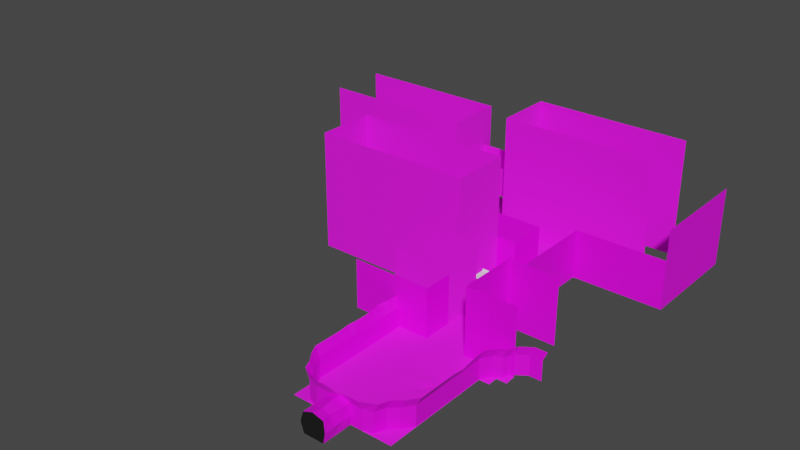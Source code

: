 # Source: ExampleLevel.blend  (saved by Blender 2.82.7; exported with 4.5.12 LTS)
import bpy
from mathutils import Matrix  # noqa: F401  (used for matrix-valued properties, if any)

bpy.ops.wm.read_factory_settings(use_empty=True)
scene = bpy.context.scene
scene.name = 'Scene'

# ---- collections
col_collection = bpy.data.collections.new('Collection'); scene.collection.children.link(col_collection)

# ---- images (referenced by path relative to the original .blend; pixels are not part of the script)
import os
ASSET_DIR = os.environ.get("B2B_ASSET_DIR", "")  # directory of the original .blend (textures are referenced by path, not embedded)
HERE = os.path.dirname(os.path.abspath(__file__))  # packed textures are extracted next to this script under _unpacked/

def load_image(name, relpath, width, height, colorspace="sRGB"):
    """Load a texture the original file referenced (path relative to the .blend, or extracted next to this script)."""
    p = next((c for c in (os.path.join(HERE, relpath), os.path.join(ASSET_DIR, relpath)) if relpath and os.path.exists(c)), "")
    if p:
        img = bpy.data.images.load(p, check_existing=True)
        img.name = name
    else:  # same state as the original file: an image datablock whose file is absent (Cycles renders it pink)
        img = bpy.data.images.new(name, width, height)
        img.source = "FILE"
        img.filepath = "//" + (relpath or name)
    img.colorspace_settings.name = colorspace
    return img
img_texture_road_jpg = load_image('texture_road.jpg', 'Textures/texture_road.jpg', 1024, 1024, 'sRGB')
img_texture_grass_jpg = load_image('texture_grass.jpg', 'Textures/texture_grass.jpg', 1024, 1024, 'sRGB')
img_texture_apartment02_jpg = load_image('texture_apartment02.jpg', 'Textures/texture_apartment02.jpg', 1024, 1024, 'sRGB')
img_texture_apartment01_jpg = load_image('texture_apartment01.jpg', 'Textures/texture_apartment01.jpg', 1024, 1024, 'sRGB')
img_texture_cliff_jpg = load_image('texture_cliff.jpg', 'Textures/texture_cliff.jpg', 1024, 1024, 'sRGB')
img_texture_fence_jpg = load_image('texture_fence.jpg', 'Textures/texture_fence.jpg', 1024, 1024, 'sRGB')
img_texture_apartment03_jpg = load_image('texture_apartment03.jpg', 'Textures/texture_apartment03.jpg', 1024, 1024, 'sRGB')
img_texture_plaster_wall_jpg = load_image('texture_plaster_wall.jpg', 'Textures/texture_plaster_wall.jpg', 1024, 1024, 'sRGB')
img_texture_concrete_stairs_jpg = load_image('texture_concrete_stairs.jpg', 'Textures/texture_concrete_stairs.jpg', 1024, 1024, 'sRGB')

# ---- materials (node trees are filled in below, after node groups)
mat_road = bpy.data.materials.new('Road')
mat_road.use_transparent_shadow = False
mat_grass = bpy.data.materials.new('grass')
mat_grass.use_transparent_shadow = False
mat_apartment_02 = bpy.data.materials.new('apartment_02')
mat_apartment_02.use_transparent_shadow = False
mat_apartment_01 = bpy.data.materials.new('apartment_01')
mat_apartment_01.use_transparent_shadow = False
mat_cliff = bpy.data.materials.new('cliff')
mat_cliff.use_transparent_shadow = False
mat_black = bpy.data.materials.new('black')
mat_black.use_transparent_shadow = False
mat_fence = bpy.data.materials.new('fence')
mat_fence.use_transparent_shadow = False
mat_apartment_03 = bpy.data.materials.new('apartment_03')
mat_apartment_03.use_transparent_shadow = False
mat_plaster_wall = bpy.data.materials.new('plaster_wall')
mat_plaster_wall.use_transparent_shadow = False
mat_stairs = bpy.data.materials.new('stairs')
mat_stairs.use_transparent_shadow = False

# ---- material node trees
mat_road.use_nodes = True; mat_road.node_tree.nodes.clear()
_N = mat_road.node_tree.nodes; _L = mat_road.node_tree.links
n0 = _N.new('ShaderNodeOutputMaterial'); n0.name = 'Material Output'; n0.location = (300, 300)
n1 = _N.new('ShaderNodeBsdfPrincipled'); n1.name = 'Principled BSDF'; n1.location = (10, 300)
n1.distribution = 'GGX'
n1.subsurface_method = 'BURLEY'
n1.inputs[2].default_value = 1.0
n1.inputs[3].default_value = 1.45
n1.inputs[27].default_value = (0.0, 0.0, 0.0, 1.0)
n1.inputs[28].default_value = 1.0
n2 = _N.new('ShaderNodeTexImage'); n2.name = 'Image Texture'; n2.location = (-280, 280)
n2.image = img_texture_road_jpg
n2.interpolation = 'Closest'
_L.new(n1.outputs[0], n0.inputs[0])
_L.new(n2.outputs[0], n1.inputs[0])
n0.is_active_output = True
mat_grass.use_nodes = True; mat_grass.node_tree.nodes.clear()
_N = mat_grass.node_tree.nodes; _L = mat_grass.node_tree.links
n0 = _N.new('ShaderNodeOutputMaterial'); n0.name = 'Material Output'; n0.location = (300, 300)
n1 = _N.new('ShaderNodeBsdfPrincipled'); n1.name = 'Principled BSDF'; n1.location = (10, 300)
n1.distribution = 'GGX'
n1.subsurface_method = 'BURLEY'
n1.inputs[2].default_value = 1.0
n1.inputs[3].default_value = 1.45
n1.inputs[27].default_value = (0.0, 0.0, 0.0, 1.0)
n1.inputs[28].default_value = 1.0
n2 = _N.new('ShaderNodeTexImage'); n2.name = 'Image Texture'; n2.location = (-280, 280)
n2.image = img_texture_grass_jpg
n2.interpolation = 'Closest'
_L.new(n1.outputs[0], n0.inputs[0])
_L.new(n2.outputs[0], n1.inputs[0])
n0.is_active_output = True
mat_apartment_02.use_nodes = True; mat_apartment_02.node_tree.nodes.clear()
_N = mat_apartment_02.node_tree.nodes; _L = mat_apartment_02.node_tree.links
n0 = _N.new('ShaderNodeOutputMaterial'); n0.name = 'Material Output'; n0.location = (300, 300)
n1 = _N.new('ShaderNodeBsdfPrincipled'); n1.name = 'Principled BSDF'; n1.location = (10, 300)
n1.distribution = 'GGX'
n1.subsurface_method = 'BURLEY'
n1.inputs[3].default_value = 1.45
n1.inputs[27].default_value = (0.0, 0.0, 0.0, 1.0)
n1.inputs[28].default_value = 1.0
n2 = _N.new('ShaderNodeTexImage'); n2.name = 'Image Texture'; n2.location = (-280, 280)
n2.image = img_texture_apartment02_jpg
n2.interpolation = 'Closest'
_L.new(n1.outputs[0], n0.inputs[0])
_L.new(n2.outputs[0], n1.inputs[0])
n0.is_active_output = True
mat_apartment_01.use_nodes = True; mat_apartment_01.node_tree.nodes.clear()
_N = mat_apartment_01.node_tree.nodes; _L = mat_apartment_01.node_tree.links
n0 = _N.new('ShaderNodeOutputMaterial'); n0.name = 'Material Output'; n0.location = (300, 300)
n1 = _N.new('ShaderNodeBsdfPrincipled'); n1.name = 'Principled BSDF'; n1.location = (10, 300)
n1.distribution = 'GGX'
n1.subsurface_method = 'BURLEY'
n1.inputs[3].default_value = 1.45
n1.inputs[27].default_value = (0.0, 0.0, 0.0, 1.0)
n1.inputs[28].default_value = 1.0
n2 = _N.new('ShaderNodeTexImage'); n2.name = 'Image Texture'; n2.location = (-280, 280)
n2.image = img_texture_apartment01_jpg
n2.interpolation = 'Closest'
_L.new(n1.outputs[0], n0.inputs[0])
_L.new(n2.outputs[0], n1.inputs[0])
n0.is_active_output = True
mat_cliff.use_nodes = True; mat_cliff.node_tree.nodes.clear()
_N = mat_cliff.node_tree.nodes; _L = mat_cliff.node_tree.links
n0 = _N.new('ShaderNodeOutputMaterial'); n0.name = 'Material Output'; n0.location = (300, 300)
n1 = _N.new('ShaderNodeBsdfPrincipled'); n1.name = 'Principled BSDF'; n1.location = (10, 300)
n1.distribution = 'GGX'
n1.subsurface_method = 'BURLEY'
n1.inputs[3].default_value = 1.45
n1.inputs[27].default_value = (0.0, 0.0, 0.0, 1.0)
n1.inputs[28].default_value = 1.0
n2 = _N.new('ShaderNodeTexImage'); n2.name = 'Image Texture'; n2.location = (-280, 280)
n2.image = img_texture_cliff_jpg
n2.interpolation = 'Closest'
_L.new(n1.outputs[0], n0.inputs[0])
_L.new(n2.outputs[0], n1.inputs[0])
n0.is_active_output = True
mat_black.use_nodes = True; mat_black.node_tree.nodes.clear()
_N = mat_black.node_tree.nodes; _L = mat_black.node_tree.links
n0 = _N.new('ShaderNodeOutputMaterial'); n0.name = 'Material Output'; n0.location = (300, 300)
n1 = _N.new('ShaderNodeBsdfPrincipled'); n1.name = 'Principled BSDF'; n1.location = (10, 300)
n1.distribution = 'GGX'
n1.subsurface_method = 'BURLEY'
n1.inputs[0].default_value = (0.0, 0.0, 0.0, 1.0)
n1.inputs[2].default_value = 1.0
n1.inputs[3].default_value = 1.45
n1.inputs[27].default_value = (0.0, 0.0, 0.0, 1.0)
n1.inputs[28].default_value = 1.0
_L.new(n1.outputs[0], n0.inputs[0])
n0.is_active_output = True
mat_fence.use_nodes = True; mat_fence.node_tree.nodes.clear()
_N = mat_fence.node_tree.nodes; _L = mat_fence.node_tree.links
n0 = _N.new('ShaderNodeOutputMaterial'); n0.name = 'Material Output'; n0.location = (300, 300)
n1 = _N.new('ShaderNodeBsdfPrincipled'); n1.name = 'Principled BSDF'; n1.location = (10, 300)
n1.distribution = 'GGX'
n1.subsurface_method = 'BURLEY'
n1.inputs[2].default_value = 0.0
n1.inputs[3].default_value = 1.45
n1.inputs[27].default_value = (0.0, 0.0, 0.0, 1.0)
n1.inputs[28].default_value = 1.0
n2 = _N.new('ShaderNodeTexImage'); n2.name = 'Image Texture'; n2.location = (-280, 280)
n2.image = img_texture_fence_jpg
n2.interpolation = 'Closest'
_L.new(n1.outputs[0], n0.inputs[0])
_L.new(n2.outputs[0], n1.inputs[0])
n0.is_active_output = True
mat_apartment_03.use_nodes = True; mat_apartment_03.node_tree.nodes.clear()
_N = mat_apartment_03.node_tree.nodes; _L = mat_apartment_03.node_tree.links
n0 = _N.new('ShaderNodeOutputMaterial'); n0.name = 'Material Output'; n0.location = (300, 300)
n1 = _N.new('ShaderNodeBsdfPrincipled'); n1.name = 'Principled BSDF'; n1.location = (10, 300)
n1.distribution = 'GGX'
n1.subsurface_method = 'BURLEY'
n1.inputs[2].default_value = 1.0
n1.inputs[3].default_value = 1.45
n1.inputs[27].default_value = (0.0, 0.0, 0.0, 1.0)
n1.inputs[28].default_value = 1.0
n2 = _N.new('ShaderNodeTexImage'); n2.name = 'Image Texture'; n2.location = (-280, 280)
n2.image = img_texture_apartment03_jpg
n2.interpolation = 'Closest'
_L.new(n1.outputs[0], n0.inputs[0])
_L.new(n2.outputs[0], n1.inputs[0])
n0.is_active_output = True
mat_plaster_wall.use_nodes = True; mat_plaster_wall.node_tree.nodes.clear()
_N = mat_plaster_wall.node_tree.nodes; _L = mat_plaster_wall.node_tree.links
n0 = _N.new('ShaderNodeOutputMaterial'); n0.name = 'Material Output'; n0.location = (300, 300)
n1 = _N.new('ShaderNodeBsdfPrincipled'); n1.name = 'Principled BSDF'; n1.location = (10, 300)
n1.distribution = 'GGX'
n1.subsurface_method = 'BURLEY'
n1.inputs[3].default_value = 1.45
n1.inputs[27].default_value = (0.0, 0.0, 0.0, 1.0)
n1.inputs[28].default_value = 1.0
n2 = _N.new('ShaderNodeTexImage'); n2.name = 'Image Texture'; n2.location = (-280, 280)
n2.image = img_texture_plaster_wall_jpg
n2.interpolation = 'Closest'
_L.new(n1.outputs[0], n0.inputs[0])
_L.new(n2.outputs[0], n1.inputs[0])
n0.is_active_output = True
mat_stairs.use_nodes = True; mat_stairs.node_tree.nodes.clear()
_N = mat_stairs.node_tree.nodes; _L = mat_stairs.node_tree.links
n0 = _N.new('ShaderNodeOutputMaterial'); n0.name = 'Material Output'; n0.location = (300, 300)
n1 = _N.new('ShaderNodeBsdfPrincipled'); n1.name = 'Principled BSDF'; n1.location = (10, 300)
n1.distribution = 'GGX'
n1.subsurface_method = 'BURLEY'
n1.inputs[3].default_value = 1.45
n1.inputs[27].default_value = (0.0, 0.0, 0.0, 1.0)
n1.inputs[28].default_value = 1.0
n2 = _N.new('ShaderNodeTexImage'); n2.name = 'Image Texture'; n2.location = (-280, 280)
n2.image = img_texture_concrete_stairs_jpg
n2.interpolation = 'Closest'
_L.new(n1.outputs[0], n0.inputs[0])
_L.new(n2.outputs[0], n1.inputs[0])
n0.is_active_output = True

# ---- world
world_world = bpy.data.worlds.new('World'); scene.world = world_world
world_world.use_nodes = True; world_world.node_tree.nodes.clear()
_N = world_world.node_tree.nodes; _L = world_world.node_tree.links
n0 = _N.new('ShaderNodeOutputWorld'); n0.name = 'World Output'; n0.location = (300, 300)
n1 = _N.new('ShaderNodeBackground'); n1.name = 'Background'; n1.location = (10, 300)
n1.inputs[0].default_value = (0.05088, 0.05088, 0.05088, 1.0)
_L.new(n1.outputs[0], n0.inputs[0])
n0.is_active_output = True
world_world.color = (0.05088, 0.05088, 0.05088)
world_world.use_sun_shadow = False
world_world.sun_shadow_jitter_overblur = 0.0

# ---- meshes
me_cube_001 = bpy.data.meshes.new('Cube.001')
me_cube_001.from_pydata([(-9.0, -1.0, 1.0), (-9.0, 9.0, 1.0), (1.0, -1.0, 1.0), (1.0, 9.0, 1.0), (11.0, -1.0, 1.0), (11.0, 9.0, 1.0), (-9.0, -11.0, 1.0), (1.0, -11.0, 1.0), (11.0, -11.0, 1.0), (-9.0, -21.0, 1.0), (1.0, -21.0, 1.0), (21.0, -161.0, 1.5), (11.0, -21.0, 1.0), (-19.0, -161.0, 1.5), (-9.0, -31.0, 1.0), (-9.0, -161.0, 1.5), (1.0, -31.0, 1.0), (11.0, -161.0, 1.5), (11.0, -31.0, 1.0), (11.0, -161.0, 1.0), (11.0, 19.0, 1.5), (1.0, -161.0, 1.0), (-9.0, 19.0, 1.5), (-9.0, -161.0, 1.0), (11.0, 19.0, 1.0), (21.0, 19.0, 1.5), (1.0, 19.0, 1.0), (-19.0, 19.0, 1.5), (-9.0, 19.0, 1.0), (-9.0, -21.0, 1.5), (-19.0, -21.0, 1.5), (-9.0, -1.0, 1.5), (-9.0, 9.0, 1.5), (11.0, 9.0, 1.5), (11.0, -1.0, 1.5), (11.0, -11.0, 1.5), (21.0, -11.0, 1.5), (-9.0, -11.0, 1.5), (11.0, -21.0, 1.5), (11.0, -31.0, 1.5), (-9.0, -31.0, 1.5), (-19.0, -1.0, 1.5), (-19.0, 9.0, 1.5), (-19.0, -11.0, 1.5), (-19.0, -31.0, 1.5), (21.0, 9.0, 1.5), (21.0, -1.0, 1.5), (21.0, -21.0, 1.5), (21.0, -31.0, 1.5), (-9.0, -41.0, 1.0), (-9.0, -51.0, 1.0), (-9.0, -61.0, 1.0), (-9.0, -71.0, 1.0), (-9.0, -81.0, 1.0), (-9.0, -91.0, 1.0), (-9.0, -101.0, 1.0), (-9.0, -111.0, 1.0), (-9.0, -121.0, 1.0), (-9.0, -131.0, 1.0), (-9.0, -141.0, 1.0), (-9.0, -151.0, 1.0), (1.0, -41.0, 1.0), (1.0, -51.0, 1.0), (1.0, -61.0, 1.0), (1.0, -71.0, 1.0), (1.0, -81.0, 1.0), (1.0, -91.0, 1.0), (1.0, -101.0, 1.0), (1.0, -111.0, 1.0), (1.0, -121.0, 1.0), (1.0, -131.0, 1.0), (1.0, -141.0, 1.0), (1.0, -151.0, 1.0), (11.0, -41.0, 1.0), (11.0, -51.0, 1.0), (11.0, -61.0, 1.0), (11.0, -71.0, 1.0), (11.0, -81.0, 1.0), (11.0, -91.0, 1.0), (11.0, -101.0, 1.0), (11.0, -111.0, 1.0), (11.0, -121.0, 1.0), (11.0, -131.0, 1.0), (11.0, -141.0, 1.0), (11.0, -151.0, 1.0), (21.0, -151.0, 1.5), (21.0, -141.0, 1.5), (21.0, -131.0, 1.5), (21.0, -121.0, 1.5), (21.0, -111.0, 1.5), (21.0, -101.0, 1.5), (21.0, -91.0, 1.5), (21.0, -81.0, 1.5), (21.0, -71.0, 1.5), (21.0, -61.0, 1.5), (21.0, -51.0, 1.5), (21.0, -41.0, 1.5), (11.0, -41.0, 1.5), (11.0, -51.0, 1.5), (11.0, -61.0, 1.5), (11.0, -71.0, 1.5), (11.0, -81.0, 1.5), (11.0, -91.0, 1.5), (11.0, -101.0, 1.5), (11.0, -111.0, 1.5), (11.0, -121.0, 1.5), (11.0, -131.0, 1.5), (11.0, -141.0, 1.5), (11.0, -151.0, 1.5), (-9.0, -151.0, 1.5), (-9.0, -141.0, 1.5), (-9.0, -131.0, 1.5), (-9.0, -121.0, 1.5), (-9.0, -111.0, 1.5), (-9.0, -101.0, 1.5), (-9.0, -91.0, 1.5), (-9.0, -81.0, 1.5), (-9.0, -71.0, 1.5), (-9.0, -61.0, 1.5), (-9.0, -51.0, 1.5), (-9.0, -41.0, 1.5), (-19.0, -41.0, 1.5), (-19.0, -51.0, 1.5), (-19.0, -61.0, 1.5), (-19.0, -71.0, 1.5), (-19.0, -81.0, 1.5), (-19.0, -91.0, 1.5), (-19.0, -101.0, 1.5), (-19.0, -111.0, 1.5), (-19.0, -121.0, 1.5), (-19.0, -131.0, 1.5), (-19.0, -141.0, 1.5), (-19.0, -151.0, 1.5), (1.0, -191.0, 1.0), (-19.0, -171.0, 1.0), (-9.0, -171.0, 1.0), (1.0, -181.0, 1.0), (1.0, -171.0, 1.0), (11.0, -181.0, 1.0), (21.0, -171.0, 1.0), (11.0, -171.0, 1.0), (21.0, -191.0, 1.0), (11.0, -191.0, 1.0), (21.0, -181.0, 1.0), (-19.0, -181.0, 1.0), (-9.0, -181.0, 1.0), (-19.0, -191.0, 1.0), (-9.0, -191.0, 1.0), (1.0, -231.0, 1.0), (11.0, -231.0, 1.0), (-9.0, -231.0, 1.0), (-9.0, -201.0, 1.0), (-9.0, -211.0, 1.0), (-9.0, -221.0, 1.0), (1.0, -221.0, 1.0), (1.0, -211.0, 1.0), (1.0, -201.0, 1.0), (11.0, -221.0, 1.0), (11.0, -211.0, 1.0), (11.0, -201.0, 1.0), (1.0, -291.0, 1.0), (11.0, -291.0, 1.0), (-9.0, -291.0, 1.0), (-9.0, -241.0, 1.0), (-9.0, -251.0, 1.0), (-9.0, -261.0, 1.0), (-9.0, -271.0, 1.0), (-9.0, -281.0, 1.0), (1.0, -281.0, 1.0), (1.0, -271.0, 1.0), (1.0, -261.0, 1.0), (1.0, -251.0, 1.0), (1.0, -241.0, 1.0), (11.0, -281.0, 1.0), (11.0, -271.0, 1.0), (11.0, -261.0, 1.0), (11.0, -251.0, 1.0), (11.0, -241.0, 1.0), (1.0, -321.0, 1.0), (11.0, -321.0, 1.0), (-9.0, -321.0, 1.0), (-9.0, -301.0, 1.0), (-9.0, -311.0, 1.0), (1.0, -311.0, 1.0), (1.0, -301.0, 1.0), (11.0, -311.0, 1.0), (11.0, -301.0, 1.0), (-9.0, 29.0, 1.0), (-9.0, 39.0, 1.0), (1.0, 29.0, 1.0), (11.0, 29.0, 1.0), (11.0, 39.0, 1.5), (21.0, 39.0, 1.5), (11.0, 49.0, 1.5), (21.0, 49.0, 1.5), (1.0, 39.0, 1.5), (1.0, 49.0, 1.5), (-9.0, 39.0, 1.5), (-9.0, 49.0, 1.5), (-19.0, 39.0, 1.5), (-19.0, 49.0, 1.5), (1.0, 39.0, 1.0), (11.0, 39.0, 1.0), (21.0, 19.0, 1.0), (21.0, 29.0, 1.0), (21.0, 39.0, 1.0), (-19.0, 19.0, 1.0), (-19.0, 29.0, 1.0), (-19.0, 39.0, 1.0), (71.0, 19.0, 1.5), (71.0, 9.0, 1.5), (61.0, 19.0, 1.5), (51.0, 19.0, 1.5), (41.0, 19.0, 1.5), (31.0, 19.0, 1.5), (31.0, 9.0, 1.5), (41.0, 9.0, 1.5), (51.0, 9.0, 1.5), (61.0, 9.0, 1.5), (71.0, 39.0, 1.5), (71.0, 49.0, 1.5), (71.0, 29.0, 1.5), (61.0, 29.0, 1.5), (61.0, 49.0, 1.5), (51.0, 49.0, 1.5), (41.0, 49.0, 1.5), (31.0, 49.0, 1.5), (31.0, 39.0, 1.5), (41.0, 39.0, 1.5), (51.0, 39.0, 1.5), (61.0, 39.0, 1.5), (61.0, 39.0, 1.0), (51.0, 39.0, 1.0), (41.0, 39.0, 1.0), (31.0, 39.0, 1.0), (31.0, 29.0, 1.0), (41.0, 29.0, 1.0), (51.0, 29.0, 1.0), (61.0, 29.0, 1.0), (31.0, 19.0, 1.0), (41.0, 19.0, 1.0), (51.0, 19.0, 1.0), (61.0, 19.0, 1.0), (-189.0, 29.0, 1.0), (-189.0, 39.0, 1.0), (-189.0, 19.0, 1.5), (-189.0, 9.0, 1.5), (-189.0, 39.0, 1.5), (-189.0, 49.0, 1.5), (-189.0, 19.0, 1.0), (-179.0, 29.0, 1.0), (-169.0, 29.0, 1.0), (-159.0, 29.0, 1.0), (-149.0, 29.0, 1.0), (-139.0, 29.0, 1.0), (-129.0, 29.0, 1.0), (-119.0, 29.0, 1.0), (-109.0, 29.0, 1.0), (-99.0, 29.0, 1.0), (-89.0, 29.0, 1.0), (-79.0, 29.0, 1.0), (-69.0, 29.0, 1.0), (-59.0, 29.0, 1.0), (-49.0, 29.0, 1.0), (-39.0, 29.0, 1.0), (-29.0, 29.0, 1.0), (-39.0, 39.0, 1.0), (-49.0, 39.0, 1.0), (-69.0, 39.0, 1.0), (-79.0, 39.0, 1.0), (-89.0, 39.0, 1.0), (-99.0, 39.0, 1.0), (-119.0, 39.0, 1.0), (-129.0, 39.0, 1.0), (-149.0, 39.0, 1.0), (-169.0, 39.0, 1.0), (-179.0, 39.0, 1.0), (-179.0, 19.0, 1.0), (-169.0, 19.0, 1.0), (-159.0, 19.0, 1.0), (-149.0, 19.0, 1.0), (-139.0, 19.0, 1.0), (-129.0, 19.0, 1.0), (-119.0, 19.0, 1.0), (-109.0, 19.0, 1.0), (-99.0, 19.0, 1.0), (-89.0, 19.0, 1.0), (-69.0, 19.0, 1.0), (-59.0, 19.0, 1.0), (-179.0, 9.0, 1.5), (-169.0, 9.0, 1.5), (-159.0, 9.0, 1.5), (-149.0, 9.0, 1.5), (-139.0, 9.0, 1.5), (-129.0, 9.0, 1.5), (-119.0, 9.0, 1.5), (-109.0, 9.0, 1.5), (-99.0, 9.0, 1.5), (-89.0, 9.0, 1.5), (-79.0, 9.0, 1.5), (-69.0, 9.0, 1.5), (-59.0, 9.0, 1.5), (-49.0, 9.0, 1.5), (-39.0, 9.0, 1.5), (-29.0, 9.0, 1.5), (-29.0, 19.0, 1.5), (-39.0, 19.0, 1.5), (-49.0, 19.0, 1.5), (-59.0, 19.0, 1.5), (-69.0, 19.0, 1.5), (-79.0, 19.0, 1.5), (-89.0, 19.0, 1.5), (-99.0, 19.0, 1.5), (-109.0, 19.0, 1.5), (-119.0, 19.0, 1.5), (-129.0, 19.0, 1.5), (-139.0, 19.0, 1.5), (-149.0, 19.0, 1.5), (-159.0, 19.0, 1.5), (-169.0, 19.0, 1.5), (-179.0, 19.0, 1.5), (-179.0, 39.0, 1.5), (-169.0, 39.0, 1.5), (-159.0, 39.0, 1.5), (-149.0, 39.0, 1.5), (-139.0, 39.0, 1.5), (-129.0, 39.0, 1.5), (-119.0, 39.0, 1.5), (-109.0, 39.0, 1.5), (-99.0, 39.0, 1.5), (-89.0, 39.0, 1.5), (-79.0, 39.0, 1.5), (-69.0, 39.0, 1.5), (-59.0, 39.0, 1.5), (-49.0, 39.0, 1.5), (-39.0, 39.0, 1.5), (-29.0, 39.0, 1.5), (-29.0, 49.0, 1.5), (-39.0, 49.0, 1.5), (-49.0, 49.0, 1.5), (-59.0, 49.0, 1.5), (-69.0, 49.0, 1.5), (-79.0, 49.0, 1.5), (-89.0, 49.0, 1.5), (-99.0, 49.0, 1.5), (-109.0, 49.0, 1.5), (-119.0, 49.0, 1.5), (-129.0, 49.0, 1.5), (-139.0, 49.0, 1.5), (-149.0, 49.0, 1.5), (-159.0, 49.0, 1.5), (-169.0, 49.0, 1.5), (-179.0, 49.0, 1.5), (-29.0, 19.0, 1.0), (-39.0, 19.0, 1.0), (-49.0, 19.0, 1.0), (-79.0, 19.0, 1.0), (-159.0, 39.0, 1.0), (-139.0, 39.0, 1.0), (-109.0, 39.0, 1.0), (-59.0, 39.0, 1.0), (-29.0, 39.0, 1.0), (-89.0, 107.0, 1.5), (-99.0, 107.0, 1.5), (-109.0, 107.0, 1.5), (-119.0, 107.0, 1.5), (-129.0, 107.0, 1.5), (-139.0, 107.0, 1.5), (-149.0, 107.0, 1.5), (-29.0, -31.0, 1.5), (-29.0, -41.0, 1.5), (-29.0, -51.0, 1.5), (-29.0, -61.0, 1.5), (-29.0, -71.0, 1.5), (-29.0, -81.0, 1.5), (-29.0, -91.0, 1.5), (-39.0, -31.0, 1.5), (-39.0, -41.0, 1.5), (-39.0, -51.0, 1.5), (-39.0, -61.0, 1.5), (-39.0, -71.0, 1.5), (-39.0, -81.0, 1.5), (-39.0, -91.0, 1.5), (-29.0, -51.0, 2.0), (-29.0, -61.0, 2.0), (-29.0, -71.0, 2.0), (-39.0, -51.0, 2.0), (-39.0, -61.0, 2.0), (-39.0, -71.0, 2.0), (-189.0, -31.0, 1.5), (-179.0, -31.0, 1.5), (-169.0, -31.0, 1.5), (-159.0, -31.0, 1.5), (-149.0, -31.0, 1.5), (-139.0, -31.0, 1.5), (-129.0, -31.0, 1.5), (-119.0, -31.0, 1.5), (-109.0, -31.0, 1.5), (-179.0, -21.0, 1.5), (-179.0, -11.0, 1.5), (-179.0, -1.0, 1.5), (-189.0, -1.0, 1.5), (-189.0, -11.0, 1.5), (-189.0, -21.0, 1.5), (-109.0, -21.0, 1.5), (-109.0, -11.0, 1.5), (-109.0, -1.0, 1.5), (-119.0, -1.0, 1.5), (-119.0, -11.0, 1.5), (-119.0, -21.0, 1.5), (-129.0, -21.0, 1.5), (-129.0, -11.0, 1.5), (-129.0, -1.0, 1.5), (-139.0, -1.0, 1.5), (-139.0, -11.0, 1.5), (-139.0, -21.0, 1.5), (-149.0, -21.0, 1.5), (-149.0, -11.0, 1.5), (-149.0, -1.0, 1.5), (-159.0, -1.0, 1.5), (-159.0, -11.0, 1.5), (-159.0, -21.0, 1.5), (-169.0, -21.0, 1.5), (-169.0, -11.0, 1.5), (-169.0, -1.0, 1.5)], [], [(3, 2, 4, 5), (3, 1, 0, 2), (32, 1, 28, 22), (2, 0, 6, 7), (4, 2, 7, 8), (4, 8, 35, 34), (10, 9, 14, 16), (12, 10, 16, 18), (8, 7, 10, 12), (7, 6, 9, 10), (42, 32, 22, 27), (60, 109, 15, 23), (72, 60, 23, 21), (84, 72, 21, 19), (108, 84, 19, 17), (85, 108, 17, 11), (9, 6, 37, 29), (1, 3, 26, 28), (109, 132, 13, 15), (37, 31, 41, 43), (34, 35, 36, 46), (29, 37, 43, 30), (40, 29, 30, 44), (31, 32, 42, 41), (35, 38, 47, 36), (38, 39, 48, 47), (33, 34, 46, 45), (5, 4, 34, 33), (12, 18, 39, 38), (6, 0, 31, 37), (14, 9, 29, 40), (33, 45, 25, 20), (5, 33, 20, 24), (0, 1, 32, 31), (8, 12, 38, 35), (3, 5, 24, 26), (40, 44, 121, 120), (120, 121, 122, 119), (119, 122, 123, 118), (118, 123, 124, 117), (117, 124, 125, 116), (116, 125, 126, 115), (115, 126, 127, 114), (114, 127, 128, 113), (113, 128, 129, 112), (112, 129, 130, 111), (111, 130, 131, 110), (110, 131, 132, 109), (48, 39, 97, 96), (96, 97, 98, 95), (95, 98, 99, 94), (94, 99, 100, 93), (93, 100, 101, 92), (92, 101, 102, 91), (91, 102, 103, 90), (90, 103, 104, 89), (89, 104, 105, 88), (88, 105, 106, 87), (87, 106, 107, 86), (86, 107, 108, 85), (39, 18, 73, 97), (97, 73, 74, 98), (98, 74, 75, 99), (99, 75, 76, 100), (100, 76, 77, 101), (101, 77, 78, 102), (102, 78, 79, 103), (103, 79, 80, 104), (104, 80, 81, 105), (105, 81, 82, 106), (106, 82, 83, 107), (107, 83, 84, 108), (18, 16, 61, 73), (73, 61, 62, 74), (74, 62, 63, 75), (75, 63, 64, 76), (76, 64, 65, 77), (77, 65, 66, 78), (78, 66, 67, 79), (79, 67, 68, 80), (80, 68, 69, 81), (81, 69, 70, 82), (82, 70, 71, 83), (83, 71, 72, 84), (16, 14, 49, 61), (61, 49, 50, 62), (62, 50, 51, 63), (63, 51, 52, 64), (64, 52, 53, 65), (65, 53, 54, 66), (66, 54, 55, 67), (67, 55, 56, 68), (68, 56, 57, 69), (69, 57, 58, 70), (70, 58, 59, 71), (71, 59, 60, 72), (14, 40, 120, 49), (49, 120, 119, 50), (50, 119, 118, 51), (51, 118, 117, 52), (52, 117, 116, 53), (53, 116, 115, 54), (54, 115, 114, 55), (55, 114, 113, 56), (56, 113, 112, 57), (57, 112, 111, 58), (58, 111, 110, 59), (59, 110, 109, 60), (136, 145, 147, 133), (138, 136, 133, 142), (15, 13, 134, 135), (19, 21, 137, 140), (140, 137, 136, 138), (21, 23, 135, 137), (137, 135, 145, 136), (23, 15, 135), (11, 17, 140, 139), (17, 19, 140), (143, 138, 142, 141), (135, 134, 144, 145), (145, 144, 146, 147), (139, 140, 138, 143), (154, 153, 150, 148), (157, 154, 148, 149), (142, 133, 156, 159), (159, 156, 155, 158), (158, 155, 154, 157), (133, 147, 151, 156), (156, 151, 152, 155), (155, 152, 153, 154), (168, 167, 162, 160), (173, 168, 160, 161), (149, 148, 172, 177), (177, 172, 171, 176), (176, 171, 170, 175), (175, 170, 169, 174), (174, 169, 168, 173), (148, 150, 163, 172), (172, 163, 164, 171), (171, 164, 165, 170), (170, 165, 166, 169), (169, 166, 167, 168), (183, 182, 180, 178), (185, 183, 178, 179), (161, 160, 184, 186), (186, 184, 183, 185), (160, 162, 181, 184), (184, 181, 182, 183), (189, 190, 202, 201), (28, 26, 189, 187), (26, 24, 190, 189), (191, 192, 194, 193), (191, 193, 196, 195), (195, 196, 198, 197), (197, 198, 200, 199), (187, 189, 201, 188), (202, 191, 195, 201), (201, 195, 197, 188), (202, 190, 204, 205), (190, 24, 203, 204), (187, 188, 208, 207), (28, 187, 207, 206), (199, 208, 188, 197), (191, 202, 205, 192), (22, 28, 206, 27), (24, 20, 25, 203), (211, 218, 210, 209), (25, 45, 215, 214), (214, 215, 216, 213), (213, 216, 217, 212), (212, 217, 218, 211), (223, 230, 219, 220), (238, 242, 211, 222), (238, 222, 230, 231), (204, 203, 239, 235), (235, 239, 240, 236), (236, 240, 241, 237), (237, 241, 242, 238), (205, 204, 235, 234), (234, 235, 236, 233), (233, 236, 237, 232), (232, 237, 238, 231), (194, 192, 227, 226), (226, 227, 228, 225), (225, 228, 229, 224), (224, 229, 230, 223), (221, 219, 230, 222), (229, 232, 231, 230), (228, 233, 232, 229), (227, 234, 233, 228), (205, 234, 227, 192), (209, 221, 222, 211), (211, 242, 241, 212), (212, 241, 240, 213), (213, 240, 239, 214), (203, 25, 214, 239), (250, 276, 244, 243), (277, 250, 243, 249), (289, 320, 245, 246), (321, 352, 248, 247), (320, 277, 249, 245), (276, 321, 247, 244), (208, 199, 336, 361), (361, 336, 335, 266), (266, 335, 334, 267), (267, 334, 333, 360), (360, 333, 332, 268), (268, 332, 331, 269), (269, 331, 330, 270), (270, 330, 329, 271), (271, 329, 328, 359), (359, 328, 327, 272), (272, 327, 326, 273), (273, 326, 325, 358), (358, 325, 324, 274), (274, 324, 323, 357), (357, 323, 322, 275), (275, 322, 321, 276), (27, 206, 353, 305), (305, 353, 354, 306), (306, 354, 355, 307), (307, 355, 288, 308), (308, 288, 287, 309), (309, 287, 356, 310), (310, 356, 286, 311), (311, 286, 285, 312), (312, 285, 284, 313), (313, 284, 283, 314), (314, 283, 282, 315), (315, 282, 281, 316), (316, 281, 280, 317), (317, 280, 279, 318), (318, 279, 278, 319), (319, 278, 277, 320), (199, 200, 337, 336), (336, 337, 338, 335), (335, 338, 339, 334), (334, 339, 340, 333), (333, 340, 341, 332), (332, 341, 342, 331), (331, 342, 343, 330), (330, 343, 344, 329), (329, 344, 345, 328), (328, 345, 346, 327), (327, 346, 347, 326), (326, 347, 348, 325), (325, 348, 349, 324), (324, 349, 350, 323), (323, 350, 351, 322), (322, 351, 352, 321), (42, 27, 305, 304), (304, 305, 306, 303), (303, 306, 307, 302), (302, 307, 308, 301), (301, 308, 309, 300), (300, 309, 310, 299), (299, 310, 311, 298), (298, 311, 312, 297), (297, 312, 313, 296), (296, 313, 314, 295), (295, 314, 315, 294), (294, 315, 316, 293), (293, 316, 317, 292), (292, 317, 318, 291), (291, 318, 319, 290), (290, 319, 320, 289), (206, 207, 265, 353), (353, 265, 264, 354), (354, 264, 263, 355), (355, 263, 262, 288), (288, 262, 261, 287), (287, 261, 260, 356), (356, 260, 259, 286), (286, 259, 258, 285), (285, 258, 257, 284), (284, 257, 256, 283), (283, 256, 255, 282), (282, 255, 254, 281), (281, 254, 253, 280), (280, 253, 252, 279), (279, 252, 251, 278), (278, 251, 250, 277), (207, 208, 361, 265), (265, 361, 266, 264), (264, 266, 267, 263), (263, 267, 360, 262), (262, 360, 268, 261), (261, 268, 269, 260), (260, 269, 270, 259), (259, 270, 271, 258), (258, 271, 359, 257), (257, 359, 272, 256), (256, 272, 273, 255), (255, 273, 358, 254), (254, 358, 274, 253), (253, 274, 357, 252), (252, 357, 275, 251), (251, 275, 276, 250), (348, 347, 366, 367), (346, 345, 364, 365), (344, 343, 362, 363), (349, 348, 367, 368), (347, 346, 365, 366), (345, 344, 363, 364), (125, 124, 373, 374), (123, 122, 371, 372), (121, 44, 369, 370), (126, 125, 374, 375), (124, 123, 372, 373), (122, 121, 370, 371), (375, 374, 381, 382), (373, 372, 384, 385), (371, 370, 377, 378), (374, 373, 380, 381), (379, 380, 388, 387), (370, 369, 376, 377), (385, 384, 387, 388), (384, 383, 386, 387), (371, 378, 386, 383), (380, 373, 385, 388), (378, 379, 387, 386), (372, 371, 383, 384), (398, 403, 389, 390), (404, 409, 396, 397), (410, 415, 394, 395), (416, 421, 392, 393), (422, 398, 390, 391), (409, 410, 395, 396), (415, 416, 393, 394), (421, 422, 391, 392), (291, 290, 424, 419), (419, 424, 423, 420), (420, 423, 422, 421), (293, 292, 418, 413), (413, 418, 417, 414), (414, 417, 416, 415), (295, 294, 412, 407), (407, 412, 411, 408), (408, 411, 410, 409), (290, 289, 400, 424), (424, 400, 399, 423), (423, 399, 398, 422), (292, 291, 419, 418), (418, 419, 420, 417), (417, 420, 421, 416), (294, 293, 413, 412), (412, 413, 414, 411), (411, 414, 415, 410), (296, 295, 407, 406), (406, 407, 408, 405), (405, 408, 409, 404), (289, 246, 401, 400), (400, 401, 402, 399), (399, 402, 403, 398)])
_uv = me_cube_001.uv_layers.new(name='UVMap')
_uv.uv.foreach_set('vector', [4.216, 0.5041, 3.808, 0.5041, 3.808, 0.9093, 4.216, 0.9093, 4.216, 0.5041, 4.216, 0.9114, 3.808, 0.9114, 3.808, 0.5041, 0.04761, 0.9524, 0.04999, 0.9524, 0.04999, 1.0, 0.04761, 1.0, 3.808, 0.5041, 3.808, 0.9114, 3.401, 0.9114, 3.401, 0.5041, 3.808, 0.9093, 3.808, 0.5041, 3.401, 0.5041, 3.401, 0.9093, 0.1451, 0.9048, 0.1451, 0.8573, 0.1475, 0.8573, 0.1475, 0.9048, 2.994, 0.5041, 2.994, 0.9114, 2.586, 0.9114, 2.586, 0.5041, 2.994, 0.9093, 2.994, 0.5041, 2.586, 0.5041, 2.586, 0.9093, 3.401, 0.9093, 3.401, 0.5041, 2.994, 0.5041, 2.994, 0.9093, 3.401, 0.5041, 3.401, 0.9114, 2.994, 0.9114, 2.994, 0.5041, 4.24, 0.2975, 4.24, 0.6119, 4.637, 0.6119, 4.637, 0.2975, 0.05033, 0.1916, 0.04797, 0.1916, 0.04812, 0.1445, 0.05048, 0.1445, -2.298, 0.5034, -2.299, 0.9085, -2.703, 0.9072, -2.703, 0.5031, -2.299, 0.9107, -2.298, 0.5034, -2.703, 0.5031, -2.702, 0.912, 0.1473, 0.1917, 0.145, 0.1917, 0.1448, 0.1446, 0.1472, 0.1446, 1.747, 0.5911, 1.746, 0.3505, 1.985, 0.3496, 1.989, 0.5892, 0.04999, 0.8097, 0.04999, 0.8573, 0.04761, 0.8573, 0.04761, 0.8097, 4.216, 0.9114, 4.216, 0.5041, 4.623, 0.5041, 4.623, 0.9114, -2.118, 0.6142, -2.121, 0.3, -2.52, 0.3039, -2.512, 0.6153, 3.445, 0.6119, 3.842, 0.6119, 3.842, 0.2975, 3.445, 0.2975, -1.87, 0.3513, -1.629, 0.3513, -1.629, 0.5925, -1.87, 0.5925, 3.047, 0.6119, 3.445, 0.6119, 3.445, 0.2975, 3.047, 0.2975, 2.65, 0.6119, 3.047, 0.6119, 3.047, 0.2975, 2.65, 0.2975, 3.842, 0.6119, 4.24, 0.6119, 4.24, 0.2975, 3.842, 0.2975, -1.629, 0.3513, -1.388, 0.3513, -1.388, 0.5925, -1.629, 0.5925, -1.388, 0.3513, -1.147, 0.3513, -1.147, 0.5925, -1.388, 0.5925, -2.112, 0.3513, -1.87, 0.3513, -1.87, 0.5925, -2.112, 0.5925, 0.1451, 0.9524, 0.1451, 0.9048, 0.1475, 0.9048, 0.1475, 0.9524, 0.1451, 0.8097, 0.1451, 0.7621, 0.1475, 0.7621, 0.1475, 0.8097, 0.04999, 0.8573, 0.04999, 0.9048, 0.04761, 0.9048, 0.04761, 0.8573, 0.04999, 0.7621, 0.04999, 0.8097, 0.04761, 0.8097, 0.04761, 0.7621, -2.112, 0.3513, -2.112, 0.5925, -2.353, 0.5925, -2.353, 0.3513, 0.1451, 0.9524, 0.1475, 0.9524, 0.1475, 1.0, 0.1451, 1.0, 0.04999, 0.9048, 0.04999, 0.9524, 0.04761, 0.9524, 0.04761, 0.9048, 0.1451, 0.8573, 0.1451, 0.8097, 0.1475, 0.8097, 0.1475, 0.8573, 4.216, 0.5041, 4.216, 0.9093, 4.623, 0.9093, 4.623, 0.5041, 2.65, 0.6119, 2.65, 0.2975, 2.252, 0.2975, 2.252, 0.6119, 2.252, 0.6119, 2.252, 0.2975, 1.855, 0.2975, 1.855, 0.6119, 1.855, 0.6119, 1.855, 0.2975, 1.457, 0.2975, 1.457, 0.6119, 1.457, 0.6119, 1.457, 0.2975, 1.06, 0.2975, 1.06, 0.6119, 1.06, 0.6119, 1.06, 0.2975, 0.6625, 0.2975, 0.6625, 0.6119, 0.6625, 0.6119, 0.6625, 0.2975, 0.265, 0.2975, 0.2651, 0.6119, 0.2651, 0.6119, 0.265, 0.2975, -0.1325, 0.2976, -0.1324, 0.6119, -0.1324, 0.6119, -0.1325, 0.2976, -0.53, 0.2976, -0.5298, 0.612, -0.5298, 0.612, -0.53, 0.2976, -0.9275, 0.2978, -0.9272, 0.6122, -0.9272, 0.6122, -0.9275, 0.2978, -1.325, 0.2981, -1.325, 0.6125, -1.325, 0.6125, -1.325, 0.2981, -1.723, 0.2987, -1.722, 0.6131, -1.722, 0.6131, -1.723, 0.2987, -2.121, 0.3, -2.118, 0.6142, -1.147, 0.5925, -1.147, 0.3513, -0.9056, 0.3513, -0.9056, 0.5925, -0.9056, 0.5925, -0.9056, 0.3513, -0.6644, 0.3513, -0.6644, 0.5925, -0.6644, 0.5925, -0.6644, 0.3513, -0.4233, 0.3513, -0.4233, 0.5925, -0.4233, 0.5925, -0.4233, 0.3513, -0.1821, 0.3513, -0.1821, 0.5925, -0.1821, 0.5925, -0.1821, 0.3513, 0.05908, 0.3513, 0.05908, 0.5925, 0.05908, 0.5925, 0.05908, 0.3513, 0.3002, 0.3513, 0.3003, 0.5925, 0.3003, 0.5925, 0.3002, 0.3513, 0.5414, 0.3513, 0.5414, 0.5924, 0.5414, 0.5924, 0.5414, 0.3513, 0.7825, 0.3513, 0.7826, 0.5924, 0.7826, 0.5924, 0.7825, 0.3513, 1.024, 0.3513, 1.024, 0.5923, 1.024, 0.5923, 1.024, 0.3513, 1.265, 0.3512, 1.265, 0.5922, 1.265, 0.5922, 1.265, 0.3512, 1.505, 0.351, 1.506, 0.5919, 1.506, 0.5919, 1.505, 0.351, 1.746, 0.3505, 1.747, 0.5911, 0.1475, 0.7621, 0.1451, 0.7621, 0.1451, 0.7146, 0.1475, 0.7146, 0.1475, 0.7146, 0.1451, 0.7146, 0.1451, 0.667, 0.1475, 0.667, 0.1475, 0.667, 0.1451, 0.667, 0.1451, 0.6194, 0.1475, 0.6194, 0.1475, 0.6194, 0.1451, 0.6194, 0.1451, 0.5719, 0.1475, 0.5719, 0.1475, 0.5719, 0.1451, 0.5719, 0.1451, 0.5243, 0.1475, 0.5243, 0.1475, 0.5243, 0.1451, 0.5243, 0.1451, 0.4768, 0.1475, 0.4768, 0.1475, 0.4768, 0.1451, 0.4768, 0.1451, 0.4292, 0.1475, 0.4292, 0.1475, 0.4292, 0.1451, 0.4292, 0.1451, 0.3816, 0.1475, 0.3816, 0.1475, 0.3816, 0.1451, 0.3816, 0.1451, 0.3341, 0.1475, 0.3341, 0.1475, 0.3341, 0.1451, 0.3341, 0.1451, 0.2866, 0.1475, 0.2866, 0.1475, 0.2866, 0.1451, 0.2866, 0.1451, 0.2391, 0.1474, 0.2391, 0.1474, 0.2391, 0.1451, 0.2391, 0.145, 0.1917, 0.1473, 0.1917, 2.586, 0.9093, 2.586, 0.5041, 2.179, 0.5041, 2.179, 0.9093, 2.179, 0.9093, 2.179, 0.5041, 1.772, 0.5041, 1.772, 0.9093, 1.772, 0.9093, 1.772, 0.5041, 1.364, 0.5041, 1.364, 0.9093, 1.364, 0.9093, 1.364, 0.5041, 0.9572, 0.5041, 0.9572, 0.9093, 0.9572, 0.9093, 0.9572, 0.5041, 0.5499, 0.5041, 0.5499, 0.9093, 0.5499, 0.9093, 0.5499, 0.5041, 0.1426, 0.5041, 0.1426, 0.9093, 0.1426, 0.9093, 0.1426, 0.5041, -0.2647, 0.5041, -0.2647, 0.9093, -0.2647, 0.9093, -0.2647, 0.5041, -0.6719, 0.504, -0.6719, 0.9093, -0.6719, 0.9093, -0.6719, 0.504, -1.079, 0.5039, -1.079, 0.9093, -1.079, 0.9093, -1.079, 0.5039, -1.486, 0.5038, -1.486, 0.9095, -1.486, 0.9095, -1.486, 0.5038, -1.892, 0.5036, -1.893, 0.9098, -1.893, 0.9098, -1.892, 0.5036, -2.298, 0.5034, -2.299, 0.9107, 2.586, 0.5041, 2.586, 0.9114, 2.179, 0.9114, 2.179, 0.5041, 2.179, 0.5041, 2.179, 0.9114, 1.772, 0.9114, 1.772, 0.5041, 1.772, 0.5041, 1.772, 0.9114, 1.364, 0.9114, 1.364, 0.5041, 1.364, 0.5041, 1.364, 0.9114, 0.9572, 0.9114, 0.9572, 0.5041, 0.9572, 0.5041, 0.9572, 0.9114, 0.5499, 0.9114, 0.5499, 0.5041, 0.5499, 0.5041, 0.5499, 0.9114, 0.1426, 0.9114, 0.1426, 0.5041, 0.1426, 0.5041, 0.1426, 0.9114, -0.2647, 0.9113, -0.2647, 0.5041, -0.2647, 0.5041, -0.2647, 0.9113, -0.672, 0.9112, -0.6719, 0.504, -0.6719, 0.504, -0.672, 0.9112, -1.079, 0.911, -1.079, 0.5039, -1.079, 0.5039, -1.079, 0.911, -1.486, 0.9107, -1.486, 0.5038, -1.486, 0.5038, -1.486, 0.9107, -1.893, 0.9099, -1.892, 0.5036, -1.892, 0.5036, -1.893, 0.9099, -2.299, 0.9085, -2.298, 0.5034, 0.04999, 0.7621, 0.04761, 0.7621, 0.04761, 0.7146, 0.04999, 0.7146, 0.04999, 0.7146, 0.04761, 0.7146, 0.04761, 0.667, 0.04999, 0.667, 0.04999, 0.667, 0.04761, 0.667, 0.04761, 0.6194, 0.04999, 0.6194, 0.04999, 0.6194, 0.04761, 0.6194, 0.04761, 0.5719, 0.04999, 0.5719, 0.04999, 0.5719, 0.04761, 0.5719, 0.04761, 0.5243, 0.04999, 0.5243, 0.04999, 0.5243, 0.04761, 0.5243, 0.04761, 0.4768, 0.04999, 0.4768, 0.04999, 0.4768, 0.04761, 0.4768, 0.04762, 0.4292, 0.05, 0.4292, 0.05, 0.4292, 0.04762, 0.4292, 0.04763, 0.3816, 0.05001, 0.3816, 0.05001, 0.3816, 0.04763, 0.3816, 0.04765, 0.3341, 0.05003, 0.3341, 0.05003, 0.3341, 0.04765, 0.3341, 0.0477, 0.2865, 0.05008, 0.2865, 0.05008, 0.2865, 0.0477, 0.2865, 0.04779, 0.239, 0.05017, 0.239, 0.05017, 0.239, 0.04779, 0.239, 0.04797, 0.1916, 0.05033, 0.1916, -3.516, 0.4996, -3.52, 0.9069, -3.927, 0.9026, -3.923, 0.4962, -3.513, 0.9053, -3.516, 0.4996, -3.923, 0.4962, -3.92, 0.9022, -2.512, 0.6153, -2.52, 0.3039, -2.916, 0.3116, -2.909, 0.6273, -2.702, 0.912, -2.703, 0.5031, -3.109, 0.5023, -3.107, 0.9078, -3.107, 0.9078, -3.109, 0.5023, -3.516, 0.4996, -3.513, 0.9053, -2.703, 0.5031, -2.703, 0.9072, -3.11, 0.9117, -3.109, 0.5023, -3.109, 0.5023, -3.11, 0.9117, -3.52, 0.9069, -3.516, 0.4996, 0.05048, 0.1445, 0.04812, 0.1445, 0.04995, 0.09697, 1.989, 0.5892, 1.985, 0.3496, 2.224, 0.3401, 2.232, 0.583, 0.1472, 0.1446, 0.1448, 0.1446, 0.1453, 0.09729, 2.475, 0.5757, 2.467, 0.3328, 2.71, 0.3255, 2.718, 0.5684, -2.909, 0.6273, -2.916, 0.3116, -3.314, 0.3161, -3.309, 0.6311, -3.309, 0.6311, -3.314, 0.3161, -3.711, 0.32, -3.706, 0.6344, 2.232, 0.583, 2.224, 0.3401, 2.467, 0.3328, 2.475, 0.5757, 0.6875, 0.625, 0.6875, 0.8807, 0.9375, 0.8807, 0.9375, 0.625, 0.6875, 0.8807, 0.6875, 0.625, 0.9375, 0.625, 0.9375, 0.8807, -0.06239, 0.8807, -0.06239, 0.625, 0.1876, 0.625, 0.1876, 0.8807, 0.1876, 0.8807, 0.1876, 0.625, 0.4375, 0.625, 0.4375, 0.8807, 0.4375, 0.8807, 0.4375, 0.625, 0.6875, 0.625, 0.6875, 0.8807, -0.06239, 0.625, -0.06239, 0.8807, 0.1876, 0.8807, 0.1876, 0.625, 0.1876, 0.625, 0.1876, 0.8807, 0.4375, 0.8807, 0.4375, 0.625, 0.4375, 0.625, 0.4375, 0.8807, 0.6875, 0.8807, 0.6875, 0.625, 0.4575, 0.6875, 0.4575, 0.8698, 0.2752, 0.8698, 0.2752, 0.6875, 0.4575, 0.8698, 0.4575, 0.6875, 0.2752, 0.6875, 0.2752, 0.8698, 1.369, 0.8698, 1.369, 0.6875, 1.187, 0.6875, 1.187, 0.8698, 1.187, 0.8698, 1.187, 0.6875, 1.004, 0.6875, 1.004, 0.8698, 1.004, 0.8698, 1.004, 0.6875, 0.8221, 0.6875, 0.8221, 0.8698, 0.8221, 0.8698, 0.8221, 0.6875, 0.6398, 0.6875, 0.6398, 0.8698, 0.6398, 0.8698, 0.6398, 0.6875, 0.4575, 0.6875, 0.4575, 0.8698, 1.369, 0.6875, 1.369, 0.8698, 1.187, 0.8698, 1.187, 0.6875, 1.187, 0.6875, 1.187, 0.8698, 1.004, 0.8698, 1.004, 0.6875, 1.004, 0.6875, 1.004, 0.8698, 0.8221, 0.8698, 0.8221, 0.6875, 0.8221, 0.6875, 0.8221, 0.8698, 0.6398, 0.8698, 0.6398, 0.6875, 0.6398, 0.6875, 0.6398, 0.8698, 0.4575, 0.8698, 0.4575, 0.6875, -0.0893, 0.6875, -0.0893, 0.8698, -0.2716, 0.8698, -0.2716, 0.6875, -0.0893, 0.8698, -0.0893, 0.6875, -0.2716, 0.6875, -0.2716, 0.8698, 0.2752, 0.8698, 0.2752, 0.6875, 0.09297, 0.6875, 0.09297, 0.8698, 0.09297, 0.8698, 0.09297, 0.6875, -0.0893, 0.6875, -0.0893, 0.8698, 0.2752, 0.6875, 0.2752, 0.8698, 0.09297, 0.8698, 0.09297, 0.6875, 0.09297, 0.6875, 0.09297, 0.8698, -0.0893, 0.8698, -0.0893, 0.6875, 0.4937, 0.4759, 0.9936, 0.4759, 0.9936, 0.8957, 0.4937, 0.8957, 0.5049, 0.9095, 0.1176, 0.5221, 0.5049, 0.1348, 0.8923, 0.5221, 0.9336, 0.5, 0.5295, 0.904, 0.1255, 0.5, 0.5295, 0.09597, -1.653, 0.8312, -1.912, 0.8312, -1.912, 0.5718, -1.653, 0.5718, -1.653, 0.8312, -1.653, 0.5718, -1.393, 0.5718, -1.393, 0.8312, -1.393, 0.8312, -1.393, 0.5718, -1.134, 0.5718, -1.134, 0.8312, -1.134, 0.8312, -1.134, 0.5718, -0.8744, 0.5718, -0.8744, 0.8312, -0.006276, 0.4759, 0.4937, 0.4759, 0.4937, 0.8957, -0.006276, 0.8957, 4.623, 0.9093, -2.353, 0.3513, -2.353, 0.3513, 4.623, 0.5041, 4.623, 0.5041, -2.353, 0.3513, -2.353, 0.3513, 4.623, 0.9114, -0.4624, 0.891, -0.4624, 0.5098, -0.08126, 0.5098, -0.08126, 0.891, -0.4624, 0.5098, -0.4624, 0.8983, -0.08126, 0.8983, -0.08126, 0.5098, 3.599, 0.5, 3.599, 0.8937, 3.205, 0.8937, 3.205, 0.5, 3.599, 0.9124, 3.599, 0.5, 3.205, 0.5, 3.205, 0.9124, -2.353, 0.3513, 4.623, 0.9114, 4.623, 0.9114, -2.353, 0.3513, -2.353, 0.3513, 4.623, 0.9093, 4.623, 0.9093, -2.353, 0.5925, 0.04761, 1.0, 0.04999, 1.0, 4.623, 0.9114, 4.637, 0.2975, 0.1451, 1.0, 0.1475, 1.0, -2.353, 0.5925, 4.623, 0.9093, 0.1126, 0.5673, 0.1126, 0.8233, -0.1433, 0.8233, -0.1433, 0.5673, 1.136, 0.5673, 1.136, 0.8233, 0.8804, 0.8233, 0.8804, 0.5673, 0.8804, 0.5673, 0.8804, 0.8233, 0.6245, 0.8233, 0.6245, 0.5673, 0.6245, 0.5673, 0.6245, 0.8233, 0.3686, 0.8233, 0.3686, 0.5673, 0.3686, 0.5673, 0.3686, 0.8233, 0.1126, 0.8233, 0.1126, 0.5673, -2.95, 0.5718, -2.95, 0.8312, -3.209, 0.8312, -3.209, 0.5718, 4.623, 0.9093, 4.623, 0.9093, -2.353, 0.5925, -2.353, 0.5925, 4.623, 0.9093, -2.353, 0.5925, -2.353, 0.5925, 4.623, 0.9093, -0.08126, 0.5098, -0.08126, 0.8983, 0.2999, 0.8983, 0.2999, 0.5098, 0.2999, 0.5098, 0.2999, 0.8983, 0.681, 0.8983, 0.681, 0.5098, 0.681, 0.5098, 0.681, 0.8983, 1.062, 0.8983, 1.062, 0.5098, 1.062, 0.5098, 1.062, 0.8983, 1.443, 0.8983, 1.443, 0.5098, -0.08126, 0.891, -0.08126, 0.5098, 0.2999, 0.5098, 0.2999, 0.891, 0.2999, 0.891, 0.2999, 0.5098, 0.681, 0.5098, 0.681, 0.891, 0.681, 0.891, 0.681, 0.5098, 1.062, 0.5098, 1.062, 0.891, 1.062, 0.891, 1.062, 0.5098, 1.443, 0.5098, 1.443, 0.891, -1.912, 0.5718, -1.912, 0.8312, -2.172, 0.8312, -2.172, 0.5718, -2.172, 0.5718, -2.172, 0.8312, -2.431, 0.8312, -2.431, 0.5718, -2.431, 0.5718, -2.431, 0.8312, -2.69, 0.8312, -2.69, 0.5718, -2.69, 0.5718, -2.69, 0.8312, -2.95, 0.8312, -2.95, 0.5718, 0.4754, 0.8305, 0.2432, 0.8305, 0.2432, 0.5983, 0.4754, 0.5983, -2.353, 0.5925, 4.623, 0.9093, 4.623, 0.9093, -2.353, 0.5925, -2.353, 0.5925, 4.623, 0.9093, 4.623, 0.9093, -2.353, 0.5925, -2.353, 0.5925, 4.623, 0.9093, 4.623, 0.9093, -2.353, 0.5925, 4.623, 0.9093, 4.623, 0.9093, -2.353, 0.5925, -2.353, 0.5925, 0.7077, 0.8305, 0.4754, 0.8305, 0.4754, 0.5983, 0.7077, 0.5983, -2.353, 0.5925, 4.623, 0.9093, 4.623, 0.9093, -2.353, 0.5925, -2.353, 0.5925, 4.623, 0.9093, 4.623, 0.9093, -2.353, 0.5925, -2.353, 0.5925, 4.623, 0.9093, 4.623, 0.9093, -2.353, 0.5925, 4.623, 0.9093, -2.353, 0.5925, -2.353, 0.5925, 4.623, 0.9093, -3.094, 0.5, -3.094, 0.8937, -3.488, 0.8937, -3.488, 0.5, -3.094, 0.9124, -3.094, 0.5, -3.488, 0.5, -3.488, 0.9124, -1.605, 0.5773, -1.605, 0.8289, -1.857, 0.8289, -1.857, 0.5773, 3.277, 0.8312, 3.277, 0.5718, 3.536, 0.5718, 3.536, 0.8312, 4.637, 0.2975, 4.623, 0.9114, 4.623, 0.9114, 4.637, 0.2975, 4.623, 0.9114, -2.353, 0.3513, -2.353, 0.3513, 4.623, 0.9114, 4.623, 0.9114, -2.353, 0.3513, -2.353, 0.3513, 4.623, 0.9114, 4.623, 0.9114, -2.353, 0.3513, -2.353, 0.3513, 4.623, 0.9114, 4.623, 0.9114, -2.353, 0.3513, -2.353, 0.3513, 4.623, 0.9114, 4.623, 0.9114, -2.353, 0.3513, -2.353, 0.3513, 4.623, 0.9114, 4.623, 0.9114, -2.353, 0.3513, -2.353, 0.3513, 4.623, 0.9114, 4.623, 0.9114, -2.353, 0.3513, -2.353, 0.3513, 4.623, 0.9114, 4.623, 0.9114, -2.353, 0.3513, -2.353, 0.3513, 4.623, 0.9114, 4.623, 0.9114, -2.353, 0.3513, -2.353, 0.3513, 4.623, 0.9114, 4.623, 0.9114, -2.353, 0.3513, -2.353, 0.3513, 4.623, 0.9114, 4.623, 0.9114, -2.353, 0.3513, -2.353, 0.3513, 4.623, 0.9114, 4.623, 0.9114, -2.353, 0.3513, -2.353, 0.3513, 4.623, 0.9114, 4.623, 0.9114, -2.353, 0.3513, -2.353, 0.3513, 4.623, 0.9114, 4.623, 0.9114, -2.353, 0.3513, -2.353, 0.3513, 4.623, 0.9114, 4.623, 0.9114, -2.353, 0.3513, -2.353, 0.3513, 4.623, 0.9114, 4.623, 0.9114, -2.353, 0.3513, -2.353, 0.3513, 4.623, 0.9114, 4.623, 0.9114, -2.353, 0.3513, -2.353, 0.3513, 4.623, 0.9114, 4.637, 0.2975, 4.623, 0.9114, 4.623, 0.9114, 4.637, 0.2975, 4.637, 0.2975, 4.623, 0.9114, 4.623, 0.9114, 4.637, 0.2975, 4.637, 0.2975, 4.623, 0.9114, 4.623, 0.9114, 4.637, 0.2975, 4.637, 0.2975, 4.623, 0.9114, 4.623, 0.9114, 4.637, 0.2975, 4.637, 0.2975, 4.623, 0.9114, 4.623, 0.9114, 4.637, 0.2975, 4.637, 0.2975, 4.623, 0.9114, 4.623, 0.9114, 4.637, 0.2975, 4.637, 0.2975, 4.623, 0.9114, 4.623, 0.9114, 4.637, 0.2975, 4.637, 0.2975, 4.623, 0.9114, 4.623, 0.9114, 4.637, 0.2975, 4.637, 0.2975, 4.623, 0.9114, 4.623, 0.9114, 4.637, 0.2975, 4.637, 0.2975, 4.623, 0.9114, 4.623, 0.9114, 4.637, 0.2975, 4.637, 0.2975, 4.623, 0.9114, 4.623, 0.9114, 4.637, 0.2975, 4.637, 0.2975, 4.623, 0.9114, 4.623, 0.9114, 4.637, 0.2975, 4.637, 0.2975, 4.623, 0.9114, 4.623, 0.9114, 4.637, 0.2975, 4.637, 0.2975, 4.623, 0.9114, 4.623, 0.9114, 4.637, 0.2975, 4.637, 0.2975, 4.623, 0.9114, 4.623, 0.9114, 4.637, 0.2975, 4.637, 0.2975, 4.623, 0.9114, 4.623, 0.9114, 4.637, 0.2975, -0.8744, 0.8312, -0.8744, 0.5718, -0.6149, 0.5718, -0.6149, 0.8312, -0.6149, 0.8312, -0.6149, 0.5718, -0.3555, 0.5718, -0.3555, 0.8312, -0.3555, 0.8312, -0.3555, 0.5718, -0.09603, 0.5718, -0.09603, 0.8312, -0.09603, 0.8312, -0.09603, 0.5718, 0.1634, 0.5718, 0.1634, 0.8312, 0.1634, 0.8312, 0.1634, 0.5718, 0.4229, 0.5718, 0.4229, 0.8312, 0.4229, 0.8312, 0.4229, 0.5718, 0.6823, 0.5718, 0.6823, 0.8312, 0.6823, 0.8312, 0.6823, 0.5718, 0.9418, 0.5718, 0.9418, 0.8312, 0.9418, 0.8312, 0.9418, 0.5718, 1.201, 0.5718, 1.201, 0.8312, 1.201, 0.8312, 1.201, 0.5718, 1.461, 0.5718, 1.461, 0.8312, 1.461, 0.8312, 1.461, 0.5718, 1.72, 0.5718, 1.72, 0.8312, 1.72, 0.8312, 1.72, 0.5718, 1.98, 0.5718, 1.98, 0.8312, 1.98, 0.8312, 1.98, 0.5718, 2.239, 0.5718, 2.239, 0.8312, 2.239, 0.8312, 2.239, 0.5718, 2.498, 0.5718, 2.498, 0.8312, 2.498, 0.8312, 2.498, 0.5718, 2.758, 0.5718, 2.758, 0.8312, 2.758, 0.8312, 2.758, 0.5718, 3.017, 0.5718, 3.017, 0.8312, 3.017, 0.8312, 3.017, 0.5718, 3.277, 0.5718, 3.277, 0.8312, 2.421, 0.5773, 2.421, 0.8289, 2.169, 0.8289, 2.169, 0.5773, 2.169, 0.5773, 2.169, 0.8289, 1.918, 0.8289, 1.918, 0.5773, 1.918, 0.5773, 1.918, 0.8289, 1.666, 0.8289, 1.666, 0.5773, 1.666, 0.5773, 1.666, 0.8289, 1.414, 0.8289, 1.414, 0.5773, 1.414, 0.5773, 1.414, 0.8289, 1.163, 0.8289, 1.163, 0.5773, 1.163, 0.5773, 1.163, 0.8289, 0.9112, 0.8289, 0.9112, 0.5773, 0.9112, 0.5773, 0.9112, 0.8289, 0.6596, 0.8289, 0.6596, 0.5773, 0.6596, 0.5773, 0.6596, 0.8289, 0.4079, 0.8289, 0.4079, 0.5773, 0.4079, 0.5773, 0.4079, 0.8289, 0.1563, 0.8289, 0.1563, 0.5773, 0.1563, 0.5773, 0.1563, 0.8289, -0.09533, 0.8289, -0.09533, 0.5773, -0.09533, 0.5773, -0.09533, 0.8289, -0.347, 0.8289, -0.347, 0.5773, -0.347, 0.5773, -0.347, 0.8289, -0.5986, 0.8289, -0.5986, 0.5773, -0.5986, 0.5773, -0.5986, 0.8289, -0.8502, 0.8289, -0.8502, 0.5773, -0.8502, 0.5773, -0.8502, 0.8289, -1.102, 0.8289, -1.102, 0.5773, -1.102, 0.5773, -1.102, 0.8289, -1.353, 0.8289, -1.353, 0.5773, -1.353, 0.5773, -1.353, 0.8289, -1.605, 0.8289, -1.605, 0.5773, 3.205, 0.9124, 3.205, 0.5, 2.812, 0.5, 2.812, 0.9124, 2.812, 0.9124, 2.812, 0.5, 2.418, 0.5, 2.418, 0.9124, 2.418, 0.9124, 2.418, 0.5, 2.024, 0.5, 2.024, 0.9124, 2.024, 0.9124, 2.024, 0.5, 1.631, 0.5, 1.631, 0.9124, 1.631, 0.9124, 1.631, 0.5, 1.237, 0.5, 1.237, 0.9124, 1.237, 0.9124, 1.237, 0.5, 0.8431, 0.5, 0.8431, 0.9124, 0.8431, 0.9124, 0.8431, 0.5, 0.4493, 0.5, 0.4493, 0.9124, 0.4493, 0.9124, 0.4493, 0.5, 0.05559, 0.5, 0.05559, 0.9124, 0.05559, 0.9124, 0.05559, 0.5, -0.3382, 0.5, -0.3382, 0.9124, -0.3382, 0.9124, -0.3382, 0.5, -0.7319, 0.5, -0.7319, 0.9124, -0.7319, 0.9124, -0.7319, 0.5, -1.126, 0.5, -1.126, 0.9124, -1.126, 0.9124, -1.126, 0.5, -1.519, 0.5, -1.519, 0.9124, -1.519, 0.9124, -1.519, 0.5, -1.913, 0.5, -1.913, 0.9124, -1.913, 0.9124, -1.913, 0.5, -2.307, 0.5, -2.307, 0.9124, -2.307, 0.9124, -2.307, 0.5, -2.701, 0.5, -2.701, 0.9124, -2.701, 0.9124, -2.701, 0.5, -3.094, 0.5, -3.094, 0.9124, 3.205, 0.5, 3.205, 0.8937, 2.812, 0.8937, 2.812, 0.5, 2.812, 0.5, 2.812, 0.8937, 2.418, 0.8937, 2.418, 0.5, 2.418, 0.5, 2.418, 0.8937, 2.024, 0.8937, 2.024, 0.5, 2.024, 0.5, 2.024, 0.8937, 1.631, 0.8937, 1.631, 0.5, 1.631, 0.5, 1.631, 0.8937, 1.237, 0.8937, 1.237, 0.5, 1.237, 0.5, 1.237, 0.8937, 0.8431, 0.8937, 0.8431, 0.5, 0.8431, 0.5, 0.8431, 0.8937, 0.4493, 0.8937, 0.4493, 0.5, 0.4493, 0.5, 0.4493, 0.8937, 0.05559, 0.8937, 0.05559, 0.5, 0.05559, 0.5, 0.05559, 0.8937, -0.3382, 0.8937, -0.3382, 0.5, -0.3382, 0.5, -0.3382, 0.8937, -0.7319, 0.8937, -0.7319, 0.5, -0.7319, 0.5, -0.7319, 0.8937, -1.126, 0.8937, -1.126, 0.5, -1.126, 0.5, -1.126, 0.8937, -1.519, 0.8937, -1.519, 0.5, -1.519, 0.5, -1.519, 0.8937, -1.913, 0.8937, -1.913, 0.5, -1.913, 0.5, -1.913, 0.8937, -2.307, 0.8937, -2.307, 0.5, -2.307, 0.5, -2.307, 0.8937, -2.701, 0.8937, -2.701, 0.5, -2.701, 0.5, -2.701, 0.8937, -3.094, 0.8937, -3.094, 0.5, -2.353, 0.3513, -2.353, 0.3513, -2.353, 0.3513, -2.353, 0.3513, -2.353, 0.3513, -2.353, 0.3513, -2.353, 0.3513, -2.353, 0.3513, -2.353, 0.3513, -2.353, 0.3513, -2.353, 0.3513, -2.353, 0.3513, -2.353, 0.3513, -2.353, 0.3513, -2.353, 0.3513, -2.353, 0.3513, -2.353, 0.3513, -2.353, 0.3513, -2.353, 0.3513, -2.353, 0.3513, -2.353, 0.3513, -2.353, 0.3513, -2.353, 0.3513, -2.353, 0.3513, 0.1558, 0.2718, 0.3224, 0.2718, 0.3224, 0.4385, 0.1558, 0.4385, 0.4891, 0.2718, 0.6557, 0.2718, 0.6557, 0.4385, 0.4891, 0.4385, 0.8224, 0.2718, 0.989, 0.2718, 0.989, 0.4385, 0.8224, 0.4385, -0.01087, 0.2718, 0.1558, 0.2718, 0.1558, 0.4385, -0.01087, 0.4385, 0.3224, 0.2718, 0.4891, 0.2718, 0.4891, 0.4385, 0.3224, 0.4385, 0.6557, 0.2718, 0.8224, 0.2718, 0.8224, 0.4385, 0.6557, 0.4385, -0.01087, 0.4385, 0.1558, 0.4385, 0.1558, 0.6051, -0.01087, 0.6051, 0.3224, 0.4385, 0.4891, 0.4385, 0.4891, 0.4385, 0.3224, 0.4385, 0.6557, 0.4385, 0.8224, 0.4385, 0.8224, 0.6051, 0.6557, 0.6051, 0.1558, 0.4385, 0.3224, 0.4385, 0.3224, 0.6051, 0.1558, 0.6051, 0.0, 0.0, 0.0, 0.0, 0.0, 0.0, 0.0, 0.0, 0.8224, 0.4385, 0.989, 0.4385, 0.989, 0.6051, 0.8224, 0.6051, 0.3224, 0.4385, 0.4891, 0.4385, 0.4891, 0.6051, 0.3224, 0.6051, 0.4891, 0.4385, 0.6557, 0.4385, 0.6557, 0.6051, 0.4891, 0.6051, 0.6557, 0.4385, 0.6557, 0.6051, 0.6557, 0.6051, 0.6557, 0.4385, 0.3224, 0.6051, 0.3224, 0.4385, 0.3224, 0.4385, 0.3224, 0.6051, 0.0, 0.0, 0.0, 0.0, 0.0, 0.0, 0.0, 0.0, 0.4891, 0.4385, 0.6557, 0.4385, 0.6557, 0.4385, 0.4891, 0.4385, -1.605, 0.5773, -1.857, 0.5773, -1.857, 0.5773, -1.605, 0.5773, 0.1563, 0.5773, -0.09533, 0.5773, -0.09533, 0.5773, 0.1563, 0.5773, -0.347, 0.5773, -0.5986, 0.5773, -0.5986, 0.5773, -0.347, 0.5773, -0.8502, 0.5773, -1.102, 0.5773, -1.102, 0.5773, -0.8502, 0.5773, -1.353, 0.5773, -1.605, 0.5773, -1.605, 0.5773, -1.353, 0.5773, -0.09533, 0.5773, -0.347, 0.5773, -0.347, 0.5773, -0.09533, 0.5773, -0.5986, 0.5773, -0.8502, 0.5773, -0.8502, 0.5773, -0.5986, 0.5773, -1.102, 0.5773, -1.353, 0.5773, -1.353, 0.5773, -1.102, 0.5773, -1.102, 0.5773, -1.353, 0.5773, -1.353, 0.5773, -1.102, 0.5773, -1.102, 0.5773, -1.353, 0.5773, -1.353, 0.5773, -1.102, 0.5773, -1.102, 0.5773, -1.353, 0.5773, -1.353, 0.5773, -1.102, 0.5773, -0.5986, 0.5773, -0.8502, 0.5773, -0.8502, 0.5773, -0.5986, 0.5773, -0.5986, 0.5773, -0.8502, 0.5773, -0.8502, 0.5773, -0.5986, 0.5773, -0.5986, 0.5773, -0.8502, 0.5773, -0.8502, 0.5773, -0.5986, 0.5773, -0.09533, 0.5773, -0.347, 0.5773, -0.347, 0.5773, -0.09533, 0.5773, -0.09533, 0.5773, -0.347, 0.5773, -0.347, 0.5773, -0.09533, 0.5773, -0.09533, 0.5773, -0.347, 0.5773, -0.347, 0.5773, -0.09533, 0.5773, -1.353, 0.5773, -1.605, 0.5773, -1.605, 0.5773, -1.353, 0.5773, -1.353, 0.5773, -1.605, 0.5773, -1.605, 0.5773, -1.353, 0.5773, -1.353, 0.5773, -1.605, 0.5773, -1.605, 0.5773, -1.353, 0.5773, -0.8502, 0.5773, -1.102, 0.5773, -1.102, 0.5773, -0.8502, 0.5773, -0.8502, 0.5773, -1.102, 0.5773, -1.102, 0.5773, -0.8502, 0.5773, -0.8502, 0.5773, -1.102, 0.5773, -1.102, 0.5773, -0.8502, 0.5773, -0.347, 0.5773, -0.5986, 0.5773, -0.5986, 0.5773, -0.347, 0.5773, -0.347, 0.5773, -0.5986, 0.5773, -0.5986, 0.5773, -0.347, 0.5773, -0.347, 0.5773, -0.5986, 0.5773, -0.5986, 0.5773, -0.347, 0.5773, 0.1563, 0.5773, -0.09533, 0.5773, -0.09533, 0.5773, 0.1563, 0.5773, 0.1563, 0.5773, -0.09533, 0.5773, -0.09533, 0.5773, 0.1563, 0.5773, 0.1563, 0.5773, -0.09533, 0.5773, -0.09533, 0.5773, 0.1563, 0.5773, -1.605, 0.5773, -1.857, 0.5773, -1.857, 0.5773, -1.605, 0.5773, -1.605, 0.5773, -1.857, 0.5773, -1.857, 0.5773, -1.605, 0.5773, -1.605, 0.5773, -1.857, 0.5773, -1.857, 0.5773, -1.605, 0.5773])
me_cube_001.materials.append(mat_road)
me_cube_001.use_remesh_fix_poles = True
me_cube_001.use_remesh_preserve_attributes = False
me_cube_001.use_mirror_vertex_groups = False
me_cube_001.update()
me_plane = bpy.data.meshes.new('Plane')
me_plane.from_pydata([(-9.0, -1.0, 0.0), (1.0, -1.0, 0.0), (-9.0, 9.0, 0.0), (1.0, 9.0, 0.0), (-9.0, 19.0, 0.0), (1.0, 19.0, 0.0), (-19.0, -1.0, 0.0), (-19.0, 9.0, 0.0), (-19.0, 19.0, 0.0), (-29.0, -1.0, 0.0), (-29.0, 9.0, 0.0), (-29.0, 19.0, 0.0), (-9.0, -11.0, 0.0), (1.0, -11.0, 0.0), (-19.0, -11.0, 0.0), (-29.0, -11.0, 0.0), (-9.0, -21.0, 0.0), (1.0, -21.0, 0.0), (-19.0, -21.0, 0.0), (-29.0, -21.0, 0.0), (-9.0, -31.0, 0.0), (1.0, -31.0, 0.0), (-19.0, -31.0, 0.0), (-29.0, -31.0, 0.0), (-9.0, -41.0, 0.0), (1.0, -41.0, 0.0), (-19.0, -41.0, 0.0), (-29.0, -41.0, 0.0), (11.0, -1.0, 0.0), (11.0, -11.0, 0.0), (11.0, -21.0, 0.0), (11.0, -31.0, 0.0), (11.0, -41.0, 0.0), (-9.0, 29.0, 0.5), (1.0, 29.0, 0.5), (-19.0, 29.0, 0.5), (-29.0, 29.0, 0.5), (-9.0, -101.0, 0.0), (1.0, -101.0, 0.0), (-19.0, -101.0, 0.0), (-29.0, -101.0, 0.0), (11.0, -101.0, 0.0), (-19.0, -51.0, 0.0), (-19.0, -61.0, 0.0), (-19.0, -71.0, 0.0), (-19.0, -81.0, 0.0), (-19.0, -91.0, 0.0), (-9.0, -91.0, 0.0), (-9.0, -81.0, 0.0), (-9.0, -71.0, 0.0), (-9.0, -61.0, 0.0), (-9.0, -51.0, 0.0), (1.0, -51.0, 0.0), (1.0, -61.0, 0.0), (1.0, -71.0, 0.0), (1.0, -81.0, 0.0), (1.0, -91.0, 0.0), (11.0, -91.0, 0.0), (11.0, -81.0, 0.0), (11.0, -71.0, 0.0), (11.0, -61.0, 0.0), (11.0, -51.0, 0.0), (-29.0, -51.0, 0.0), (-29.0, -61.0, 0.0), (-29.0, -71.0, 0.0), (-29.0, -81.0, 0.0), (-29.0, -91.0, 0.0)], [], [(0, 1, 3, 2), (2, 3, 5, 4), (2, 4, 8, 7), (0, 2, 7, 6), (7, 8, 11, 10), (6, 7, 10, 9), (6, 9, 15, 14), (0, 6, 14, 12), (1, 0, 12, 13), (14, 15, 19, 18), (12, 14, 18, 16), (13, 12, 16, 17), (18, 19, 23, 22), (16, 18, 22, 20), (17, 16, 20, 21), (22, 23, 27, 26), (20, 22, 26, 24), (21, 20, 24, 25), (1, 13, 29, 28), (13, 17, 30, 29), (17, 21, 31, 30), (21, 25, 32, 31), (4, 5, 34, 33), (11, 8, 35, 36), (8, 4, 33, 35), (47, 46, 39, 37), (57, 56, 38, 41), (46, 66, 40, 39), (56, 47, 37, 38), (25, 24, 51, 52), (52, 51, 50, 53), (53, 50, 49, 54), (54, 49, 48, 55), (55, 48, 47, 56), (26, 27, 62, 42), (42, 62, 63, 43), (43, 63, 64, 44), (44, 64, 65, 45), (45, 65, 66, 46), (32, 25, 52, 61), (61, 52, 53, 60), (60, 53, 54, 59), (59, 54, 55, 58), (58, 55, 56, 57), (24, 26, 42, 51), (51, 42, 43, 50), (50, 43, 44, 49), (49, 44, 45, 48), (48, 45, 46, 47)])
_uv = me_plane.uv_layers.new(name='UVMap')
_uv.uv.foreach_set('vector', [0.2857, 0.2461, -0.2227, 0.2461, -0.2227, -0.2623, 0.2857, -0.2623, 0.2857, -0.2623, -0.2227, -0.2623, -0.2227, -0.7707, 0.2857, -0.7707, 0.2857, -0.2623, 0.2857, -0.7707, 0.7941, -0.7707, 0.7941, -0.2623, 0.2857, 0.2461, 0.2857, -0.2623, 0.7941, -0.2623, 0.7941, 0.2461, 0.7941, -0.2623, 0.7941, -0.7707, 1.302, -0.7707, 1.302, -0.2623, 0.7941, 0.2461, 0.7941, -0.2623, 1.302, -0.2623, 1.302, 0.2461, 0.7941, 0.2461, 1.302, 0.2461, 1.302, 0.7545, 0.7941, 0.7545, 0.2857, 0.2461, 0.7941, 0.2461, 0.7941, 0.7545, 0.2857, 0.7545, -0.2227, 0.2461, 0.2857, 0.2461, 0.2857, 0.7545, -0.2227, 0.7545, 0.7941, 0.7545, 1.302, 0.7545, 1.302, 1.263, 0.7941, 1.263, 0.2857, 0.7545, 0.7941, 0.7545, 0.7941, 1.263, 0.2857, 1.263, -0.2227, 0.7545, 0.2857, 0.7545, 0.2857, 1.263, -0.2227, 1.263, 0.7941, 1.263, 1.302, 1.263, 1.302, 1.771, 0.7941, 1.771, 0.2857, 1.263, 0.7941, 1.263, 0.7941, 1.771, 0.2857, 1.771, -0.2227, 1.263, 0.2857, 1.263, 0.2857, 1.771, -0.2227, 1.771, 0.7941, 1.771, 1.302, 1.771, 1.302, 2.28, 0.7941, 2.28, 0.2857, 1.771, 0.7941, 1.771, 0.7941, 2.28, 0.2857, 2.28, -0.2227, 1.771, 0.2857, 1.771, 0.2857, 2.28, -0.2227, 2.28, -0.2227, 0.2461, -0.2227, 0.7545, -0.7311, 0.7545, -0.7311, 0.2461, -0.2227, 0.7545, -0.2227, 1.263, -0.7311, 1.263, -0.7311, 0.7545, -0.2227, 1.263, -0.2227, 1.771, -0.7311, 1.771, -0.7311, 1.263, -0.2227, 1.771, -0.2227, 2.28, -0.7311, 2.28, -0.7311, 1.771, 0.2857, -0.7707, -0.2227, -0.7707, -0.2227, -1.28, 0.2857, -1.28, 1.302, -0.7707, 0.7941, -0.7707, 0.7941, -1.28, 1.302, -1.28, 0.7941, -0.7707, 0.2857, -0.7707, 0.2857, -1.28, 0.7941, -1.28, 0.3334, -0.4309, -0.1321, -0.4309, -0.1321, -0.8963, 0.3334, -0.8963, 1.264, -0.4309, 0.7988, -0.4309, 0.7988, -0.8963, 1.264, -0.8963, -0.1321, -0.4309, -0.5975, -0.4309, -0.5975, -0.8963, -0.1321, -0.8963, 0.7988, -0.4309, 0.3334, -0.4309, 0.3334, -0.8963, 0.7988, -0.8963, 0.7988, 1.896, 0.3334, 1.896, 0.3334, 1.431, 0.7988, 1.431, 0.7988, 1.431, 0.3334, 1.431, 0.3334, 0.9654, 0.7988, 0.9654, 0.7988, 0.9654, 0.3334, 0.9654, 0.3334, 0.5, 0.7988, 0.5, 0.7988, 0.5, 0.3334, 0.5, 0.3334, 0.03456, 0.7988, 0.03456, 0.7988, 0.03456, 0.3334, 0.03456, 0.3334, -0.4309, 0.7988, -0.4309, -0.1321, 1.896, -0.5975, 1.896, -0.5975, 1.431, -0.1321, 1.431, -0.1321, 1.431, -0.5975, 1.431, -0.5975, 0.9654, -0.1321, 0.9654, -0.1321, 0.9654, -0.5975, 0.9654, -0.5975, 0.5, -0.1321, 0.5, -0.1321, 0.5, -0.5975, 0.5, -0.5975, 0.03456, -0.1321, 0.03456, -0.1321, 0.03456, -0.5975, 0.03456, -0.5975, -0.4309, -0.1321, -0.4309, 1.264, 1.896, 0.7988, 1.896, 0.7988, 1.431, 1.264, 1.431, 1.264, 1.431, 0.7988, 1.431, 0.7988, 0.9654, 1.264, 0.9654, 1.264, 0.9654, 0.7988, 0.9654, 0.7988, 0.5, 1.264, 0.5, 1.264, 0.5, 0.7988, 0.5, 0.7988, 0.03456, 1.264, 0.03456, 1.264, 0.03456, 0.7988, 0.03456, 0.7988, -0.4309, 1.264, -0.4309, 0.3334, 1.896, -0.1321, 1.896, -0.1321, 1.431, 0.3334, 1.431, 0.3334, 1.431, -0.1321, 1.431, -0.1321, 0.9654, 0.3334, 0.9654, 0.3334, 0.9654, -0.1321, 0.9654, -0.1321, 0.5, 0.3334, 0.5, 0.3334, 0.5, -0.1321, 0.5, -0.1321, 0.03456, 0.3334, 0.03456, 0.3334, 0.03456, -0.1321, 0.03456, -0.1321, -0.4309, 0.3334, -0.4309])
me_plane.materials.append(mat_grass)
me_plane.use_remesh_fix_poles = True
me_plane.use_remesh_preserve_attributes = False
me_plane.use_mirror_vertex_groups = False
me_plane.update()
me_plane_001 = bpy.data.meshes.new('Plane.001')
me_plane_001.from_pydata([(-9.0, -1.0, 0.0), (1.0, -1.0, 0.0), (-9.0, 9.0, 1.2), (1.0, 9.0, 0.0), (-9.0, 19.0, 0.0), (1.0, 19.0, 0.0), (-19.0, -1.0, 0.0), (-19.0, 9.0, 0.0), (-19.0, 19.0, -1.0), (-29.0, -1.0, 0.0), (-29.0, 9.0, 0.0), (-29.0, 19.0, 0.0), (-9.0, -11.0, 0.0), (1.0, -11.0, 0.0), (-19.0, -11.0, -1.0), (-29.0, -11.0, 0.0), (-9.0, -21.0, 0.0), (1.0, -21.0, 0.0), (-19.0, -21.0, 0.0), (-29.0, -21.0, 1.0), (-9.0, -31.0, 0.0), (1.0, -31.0, 0.0), (-19.0, -31.0, 0.0), (-29.0, -31.0, -1.0), (-9.0, -41.0, 0.6), (1.0, -41.0, 0.0), (-29.0, -41.0, 0.0), (-39.0, -41.0, 0.0), (-39.0, -31.0, 0.0), (-39.0, -21.0, 0.0), (-39.0, -11.0, 0.0), (-39.0, -1.0, 0.0), (-9.0, 29.0, 0.5), (1.0, 29.0, 0.5), (-19.0, 29.0, 0.5), (-29.0, 29.0, 0.5), (11.0, 9.0, 0.0), (11.0, 19.0, 0.0), (11.0, 29.0, 0.5), (21.0, 19.0, 0.0), (21.0, 29.0, 0.5), (-19.0, -41.0, 0.0), (-9.0, -51.0, 0.0), (1.0, -51.0, 0.0), (-19.0, -51.0, 0.0), (-29.0, -51.0, 0.0), (-39.0, -51.0, 0.0), (-9.0, -61.0, -1.0), (1.0, -61.0, 0.0), (-19.0, -61.0, 0.0), (-29.0, -61.0, 0.0), (-39.0, -61.0, 0.0), (-9.0, -71.0, 0.0), (1.0, -71.0, 0.0), (-19.0, -71.0, 1.2), (-29.0, -71.0, 0.0), (-39.0, -71.0, 0.0), (-9.0, -81.0, 0.0), (1.0, -81.0, 0.0), (-19.0, -81.0, 0.0), (-29.0, -81.0, 0.0), (-39.0, -81.0, 0.0), (-9.0, -91.0, 0.0), (1.0, -91.0, 0.0), (-19.0, -91.0, 0.0), (-29.0, -91.0, 0.2), (-39.0, -91.0, 0.0), (-9.0, -101.0, 0.0), (1.0, -101.0, 0.0), (-19.0, -101.0, 0.0), (-29.0, -101.0, 0.0), (-39.0, -101.0, 0.0)], [], [(0, 1, 3, 2), (2, 3, 5, 4), (2, 4, 8, 7), (0, 2, 7, 6), (7, 8, 11, 10), (6, 7, 10, 9), (6, 9, 15, 14), (0, 6, 14, 12), (1, 0, 12, 13), (14, 15, 19, 18), (12, 14, 18, 16), (13, 12, 16, 17), (18, 19, 23, 22), (16, 18, 22, 20), (17, 16, 20, 21), (22, 23, 26, 41), (20, 22, 41, 24), (21, 20, 24, 25), (26, 23, 28, 27), (23, 19, 29, 28), (19, 15, 30, 29), (15, 9, 31, 30), (11, 8, 34, 35), (8, 4, 32, 34), (4, 5, 33, 32), (33, 5, 37, 38), (5, 3, 36, 37), (38, 37, 39, 40), (25, 24, 42, 43), (26, 27, 46, 45), (24, 41, 44, 42), (41, 26, 45, 44), (44, 45, 50, 49), (43, 42, 47, 48), (45, 46, 51, 50), (42, 44, 49, 47), (49, 50, 55, 54), (48, 47, 52, 53), (50, 51, 56, 55), (47, 49, 54, 52), (54, 55, 60, 59), (53, 52, 57, 58), (55, 56, 61, 60), (52, 54, 59, 57), (59, 60, 65, 64), (58, 57, 62, 63), (60, 61, 66, 65), (57, 59, 64, 62), (64, 65, 70, 69), (63, 62, 67, 68), (65, 66, 71, 70), (62, 64, 69, 67)])
_uv = me_plane_001.uv_layers.new(name='UVMap')
_uv.uv.foreach_set('vector', [0.7452, 0.7295, 1.205, 0.7295, 1.205, 1.189, 0.7452, 1.189, 0.7452, 1.189, 1.205, 1.189, 1.205, 1.648, 0.7452, 1.648, 0.7452, 1.189, 0.7452, 1.648, 0.2857, 1.648, 0.2857, 1.189, 0.7452, 0.7295, 0.7452, 1.189, 0.2857, 1.189, 0.2857, 0.7295, 0.2857, 1.189, 0.2857, 1.648, -0.1738, 1.648, -0.1738, 1.189, 0.2857, 0.7295, 0.2857, 1.189, -0.1738, 1.189, -0.1738, 0.7295, 0.2857, 0.7295, -0.1738, 0.7295, -0.1738, 0.27, 0.2857, 0.27, 0.7452, 0.7295, 0.2857, 0.7295, 0.2857, 0.27, 0.7452, 0.27, 1.205, 0.7295, 0.7452, 0.7295, 0.7452, 0.27, 1.205, 0.27, 0.2857, 0.27, -0.1738, 0.27, -0.1738, -0.1895, 0.2857, -0.1895, 0.7452, 0.27, 0.2857, 0.27, 0.2857, -0.1895, 0.7452, -0.1895, 1.205, 0.27, 0.7452, 0.27, 0.7452, -0.1895, 1.205, -0.1895, 0.2857, -0.1895, -0.1738, -0.1895, -0.1738, -0.649, 0.2857, -0.649, 0.7452, -0.1895, 0.2857, -0.1895, 0.2857, -0.649, 0.7452, -0.649, 1.205, -0.1895, 0.7452, -0.1895, 0.7452, -0.649, 1.205, -0.649, 0.2857, -0.649, -0.1738, -0.649, -0.1738, -1.109, 0.2857, -1.109, 0.7452, -0.649, 0.2857, -0.649, 0.2857, -1.109, 0.7452, -1.109, 1.205, -0.649, 0.7452, -0.649, 0.7452, -1.109, 1.205, -1.109, -0.1738, -1.109, -0.1738, -0.649, -0.6333, -0.649, -0.6333, -1.109, -0.1738, -0.649, -0.1738, -0.1895, -0.6333, -0.1895, -0.6333, -0.649, -0.1738, -0.1895, -0.1738, 0.27, -0.6333, 0.27, -0.6333, -0.1895, -0.1738, 0.27, -0.1738, 0.7295, -0.6333, 0.7295, -0.6333, 0.27, -0.1738, 1.648, 0.2857, 1.648, 0.2857, 2.109, -0.1738, 2.109, 0.2857, 1.648, 0.7452, 1.648, 0.7452, 2.109, 0.2857, 2.109, 0.7452, 1.648, 1.205, 1.648, 1.205, 2.109, 0.7452, 2.109, 0.9999, 0.9993, 0.4997, 0.9993, 0.4997, 0.4997, 0.9999, 0.4997, 0.4997, 0.9993, 9.995e-05, 0.9993, 0.0001, 0.4997, 0.4997, 0.4997, 0.9999, 0.4997, 0.4997, 0.4997, 0.4997, 9.995e-05, 0.9999, 0.0001, -0.9344, 1.29, -0.9344, 0.8115, -0.4563, 0.8115, -0.4563, 1.29, -0.9344, -0.1448, -0.9344, -0.6229, -0.4563, -0.6229, -0.4563, -0.1448, -0.9344, 0.8115, -0.9344, 0.3334, -0.4563, 0.3334, -0.4563, 0.8115, -0.9344, 0.3334, -0.9344, -0.1448, -0.4563, -0.1448, -0.4563, 0.3334, -0.4563, 0.3334, -0.4563, -0.1448, 0.02185, -0.1448, 0.02185, 0.3334, -0.4563, 1.29, -0.4563, 0.8115, 0.02185, 0.8115, 0.02185, 1.29, -0.4563, -0.1448, -0.4563, -0.6229, 0.02185, -0.6229, 0.02185, -0.1448, -0.4563, 0.8115, -0.4563, 0.3334, 0.02185, 0.3334, 0.02185, 0.8115, 0.02185, 0.3334, 0.02185, -0.1448, 0.5, -0.1448, 0.5, 0.3334, 0.02185, 1.29, 0.02185, 0.8115, 0.5, 0.8115, 0.5, 1.29, 0.02185, -0.1448, 0.02185, -0.6229, 0.5, -0.6229, 0.5, -0.1448, 0.02185, 0.8115, 0.02185, 0.3334, 0.5, 0.3334, 0.5, 0.8115, 0.5, 0.3334, 0.5, -0.1448, 0.9781, -0.1448, 0.9781, 0.3334, 0.5, 1.29, 0.5, 0.8115, 0.9781, 0.8115, 0.9781, 1.29, 0.5, -0.1448, 0.5, -0.6229, 0.9781, -0.6229, 0.9781, -0.1448, 0.5, 0.8115, 0.5, 0.3334, 0.9781, 0.3334, 0.9781, 0.8115, 0.9781, 0.3334, 0.9781, -0.1448, 1.456, -0.1448, 1.456, 0.3334, 0.9781, 1.29, 0.9781, 0.8115, 1.456, 0.8115, 1.456, 1.29, 0.9781, -0.1448, 0.9781, -0.6229, 1.456, -0.6229, 1.456, -0.1448, 0.9781, 0.8115, 0.9781, 0.3334, 1.456, 0.3334, 1.456, 0.8115, 1.456, 0.3334, 1.456, -0.1448, 1.934, -0.1448, 1.934, 0.3334, 1.456, 1.29, 1.456, 0.8115, 1.934, 0.8115, 1.934, 1.29, 1.456, -0.1448, 1.456, -0.6229, 1.934, -0.6229, 1.934, -0.1448, 1.456, 0.8115, 1.456, 0.3334, 1.934, 0.3334, 1.934, 0.8115])
me_plane_001.materials.append(mat_grass)
me_plane_001.use_remesh_fix_poles = True
me_plane_001.use_remesh_preserve_attributes = False
me_plane_001.use_mirror_vertex_groups = False
me_plane_001.update()
me_cube_002 = bpy.data.meshes.new('Cube.002')
me_cube_002.from_pydata([(-78.0, -1.0, 0.5), (-78.0, -1.0, 50.0), (1.0, -1.0, 0.5), (1.0, -1.0, 50.0), (1.0, 29.0, 0.5), (1.0, 29.0, 50.0)], [], [(4, 5, 3, 2), (2, 3, 1, 0)])
_uv = me_cube_002.uv_layers.new(name='UVMap')
_uv.uv.foreach_set('vector', [0.6219, 0.03388, 0.6219, 0.7976, 0.454, 0.7976, 0.454, 0.03388, 0.454, 0.03388, 0.454, 0.7976, 0.9607, 0.7976, 0.9607, 0.03388])
me_cube_002.materials.append(mat_apartment_02)
me_cube_002.use_remesh_fix_poles = True
me_cube_002.use_remesh_preserve_attributes = False
me_cube_002.use_mirror_vertex_groups = False
me_cube_002.update()
me_cube_003 = bpy.data.meshes.new('Cube.003')
me_cube_003.from_pydata([(-29.0, -1.0, 0.5), (-29.0, -1.0, 67.0), (-29.0, 59.0, 0.5), (-29.0, 59.0, 67.0), (21.0, -1.0, 0.5), (21.0, -1.0, 67.0), (21.0, 59.0, 0.5), (21.0, 59.0, 67.0)], [], [(0, 1, 3, 2), (2, 3, 7, 6), (4, 5, 1, 0)])
_uv = me_cube_003.uv_layers.new(name='UVMap')
_uv.uv.foreach_set('vector', [0.4426, -0.003645, 0.4426, 0.9924, 0.2062, 0.9924, 0.2062, -0.003645, 0.2062, -0.003645, 0.2062, 0.9924, 0.009106, 0.9924, 0.009106, -0.003645, 0.6397, -0.003645, 0.6397, 0.9924, 0.4426, 0.9924, 0.4426, -0.003645])
me_cube_003.materials.append(mat_apartment_01)
me_cube_003.use_remesh_fix_poles = True
me_cube_003.use_remesh_preserve_attributes = False
me_cube_003.use_mirror_vertex_groups = False
me_cube_003.update()
me_plane_003 = bpy.data.meshes.new('Plane.003')
me_plane_003.from_pydata([(-6.781, 2.0, 25.0), (-2.781, 2.0, -4.0), (-16.0, -12.0, -4.0), (-6.781, 12.0, 25.0), (-2.781, 42.0, 16.0), (-8.875, -8.0, -4.0), (-2.781, 42.0, 6.0), (-2.781, 12.0, -4.0), (-20.0, -12.0, 25.0), (-2.781, 42.0, -4.0), (-13.87, -8.0, 25.0), (-7.781, 42.0, 25.0), (-9.781, 32.0, 25.0), (-2.781, 32.0, -4.0), (-2.781, 2.0, 6.0), (-2.781, 32.0, 6.0), (-8.875, -8.0, 16.0), (-2.781, 12.0, 6.0), (-2.781, 32.0, 16.0), (-2.781, 22.0, 16.0), (-16.0, -12.0, 16.0), (-2.781, 22.0, 6.0), (-16.0, -12.0, 6.0), (-8.875, -8.0, 6.0), (-2.781, 22.0, -4.0), (-2.781, 12.0, 16.0), (-2.781, 2.0, 16.0), (-7.781, 22.0, 25.0), (-2.781, 52.0, 16.0), (-2.781, 52.0, 6.0), (-2.781, 52.0, -4.0), (-7.781, 52.0, 25.0), (-21.0, -21.0, 6.25), (-21.0, -21.0, 16.25), (-25.0, -21.0, 25.25), (-21.0, -21.0, -3.75), (-31.0, -28.0, -3.75), (-35.0, -28.0, 25.25), (-31.0, -28.0, 16.25), (-31.0, -28.0, 6.25), (-43.0, -28.0, -3.75), (-47.0, -28.0, 25.25), (-43.0, -28.0, 16.25), (-43.0, -28.0, 6.25), (16.25, 109.0, 16.0), (16.25, 109.0, 6.0), (16.25, 109.0, -4.0), (11.25, 109.0, 25.0), (-2.781, 62.0, 16.0), (-2.781, 72.0, 16.0), (-2.781, 82.0, 16.0), (4.25, 92.0, 16.0), (12.25, 99.0, 16.0), (7.25, 99.0, 25.0), (-0.75, 92.0, 25.0), (-7.781, 82.0, 25.0), (-7.781, 72.0, 25.0), (-7.781, 62.0, 25.0), (-2.781, 62.0, 6.0), (-2.781, 72.0, 6.0), (-2.781, 82.0, 6.0), (4.25, 92.0, 6.0), (12.25, 99.0, 6.0), (-2.781, 62.0, -4.0), (-2.781, 72.0, -4.0), (-2.781, 82.0, -4.0), (4.25, 92.0, -4.0), (12.25, 99.0, -4.0), (25.25, 112.0, 16.25), (25.25, 112.0, 6.25), (25.25, 112.0, -4.0), (25.0, 116.0, 25.0), (37.06, 112.0, 16.25), (35.0, 112.0, 6.25), (37.06, 112.0, -4.0), (36.81, 116.0, 25.0), (101.0, 32.0, 25.0), (97.0, 32.0, -4.0), (97.0, 52.0, -4.0), (101.0, 22.0, 25.0), (97.0, -8.0, 16.0), (97.0, 42.0, -4.0), (97.0, -8.0, 6.0), (97.0, 22.0, -4.0), (101.0, 52.0, 25.0), (97.0, -8.0, -4.0), (102.0, 42.0, 25.0), (102.0, -8.0, 25.0), (104.0, 2.0, 25.0), (97.0, 2.0, -4.0), (97.0, 32.0, 6.0), (97.0, 2.0, 6.0), (97.0, 42.0, 16.0), (97.0, 22.0, 6.0), (97.0, 2.0, 16.0), (97.0, 12.0, 16.0), (97.0, 52.0, 16.0), (97.0, 12.0, 6.0), (97.0, 52.0, 6.0), (97.0, 42.0, 6.0), (97.0, 12.0, -4.0), (97.0, 22.0, 16.0), (97.0, 32.0, 16.0), (102.0, 12.0, 25.0), (97.0, -18.0, 16.0), (97.0, -18.0, 6.0), (97.0, -18.0, -4.0), (102.0, -18.0, 25.0), (106.7, -23.0, 6.0), (106.7, -23.0, 16.0), (106.7, -23.0, -4.0), (111.7, -23.0, 25.0), (82.0, 109.0, -4.0), (86.0, 109.0, 25.0), (82.0, 109.0, 16.0), (82.0, 109.0, 6.0), (97.0, 62.0, -4.0), (97.0, 72.0, -4.0), (97.0, 82.0, -4.0), (92.0, 92.0, -4.0), (86.0, 100.0, -4.0), (86.0, 100.0, 6.0), (92.0, 92.0, 6.0), (97.0, 82.0, 6.0), (97.0, 72.0, 6.0), (97.0, 62.0, 6.0), (86.0, 100.0, 16.0), (92.0, 92.0, 16.0), (97.0, 82.0, 16.0), (97.0, 72.0, 16.0), (97.0, 62.0, 16.0), (90.0, 100.0, 25.0), (96.0, 92.0, 25.0), (101.0, 82.0, 25.0), (101.0, 72.0, 25.0), (101.0, 62.0, 25.0), (72.0, 112.0, -4.0), (72.0, 116.0, 25.0), (72.0, 112.0, 16.0), (72.0, 112.0, 6.0), (57.0, 112.0, -4.0), (57.0, 116.0, 25.0), (57.0, 112.0, 16.0), (60.0, 112.0, 6.0), (46.91, 119.0, 25.0), (47.03, 112.0, 19.0), (37.49, 122.0, 16.24), (37.06, 122.0, -4.0), (56.57, 122.0, 16.01), (47.03, 122.0, 19.0), (36.0, 122.0, 6.0), (57.0, 122.0, -4.0), (60.0, 122.0, 6.0), (39.0, 132.0, 16.0), (35.0, 132.0, 6.25), (37.06, 132.0, -4.0), (57.0, 132.0, -4.0), (57.0, 132.0, 16.0), (59.0, 132.0, 5.0), (47.0, 132.0, 18.0), (36.0, 142.0, 17.0), (35.0, 142.0, 6.25), (37.06, 142.0, -4.0), (57.0, 142.0, -4.0), (57.0, 142.0, 16.0), (60.0, 142.0, 6.0), (47.0, 142.0, 20.0)], [], [(23, 5, 1, 14), (23, 5, 2, 22), (14, 1, 7, 17), (15, 13, 9, 6), (21, 24, 13, 15), (19, 21, 15, 18), (26, 25, 3, 0), (27, 19, 18, 12), (16, 20, 8, 10), (12, 18, 4, 11), (23, 22, 20, 16), (14, 17, 25, 26), (3, 25, 19, 27), (25, 17, 21, 19), (18, 15, 6, 4), (23, 14, 26, 16), (17, 7, 24, 21), (16, 26, 0, 10), (11, 4, 28, 31), (4, 6, 29, 28), (6, 9, 30, 29), (20, 22, 32, 33), (8, 20, 33, 34), (22, 2, 35, 32), (33, 32, 39, 38), (32, 35, 36, 39), (34, 33, 38, 37), (39, 36, 40, 43), (38, 39, 43, 42), (37, 38, 42, 41), (53, 52, 44, 47), (52, 62, 45, 44), (62, 67, 46, 45), (29, 30, 63, 58), (58, 63, 64, 59), (59, 64, 65, 60), (60, 65, 66, 61), (61, 66, 67, 62), (28, 29, 58, 48), (48, 58, 59, 49), (49, 59, 60, 50), (50, 60, 61, 51), (51, 61, 62, 52), (31, 28, 48, 57), (57, 48, 49, 56), (56, 49, 50, 55), (55, 50, 51, 54), (54, 51, 52, 53), (47, 44, 68, 71), (44, 45, 69, 68), (45, 46, 70, 69), (71, 68, 72, 75), (68, 69, 73, 72), (69, 70, 74, 73), (99, 81, 77, 90), (99, 81, 78, 98), (90, 77, 83, 93), (91, 89, 85, 82), (97, 100, 89, 91), (95, 97, 91, 94), (102, 101, 79, 76), (103, 95, 94, 88), (92, 96, 84, 86), (88, 94, 80, 87), (99, 98, 96, 92), (90, 93, 101, 102), (79, 101, 95, 103), (101, 93, 97, 95), (94, 91, 82, 80), (99, 90, 102, 92), (93, 83, 100, 97), (92, 102, 76, 86), (87, 80, 104, 107), (80, 82, 105, 104), (82, 85, 106, 105), (107, 104, 109, 111), (104, 105, 108, 109), (105, 106, 110, 108), (121, 120, 112, 115), (126, 121, 115, 114), (131, 126, 114, 113), (84, 96, 130, 135), (135, 130, 129, 134), (134, 129, 128, 133), (133, 128, 127, 132), (132, 127, 126, 131), (96, 98, 125, 130), (130, 125, 124, 129), (129, 124, 123, 128), (128, 123, 122, 127), (127, 122, 121, 126), (98, 78, 116, 125), (125, 116, 117, 124), (124, 117, 118, 123), (123, 118, 119, 122), (122, 119, 120, 121), (115, 112, 136, 139), (114, 115, 139, 138), (113, 114, 138, 137), (139, 136, 140, 143), (138, 139, 143, 142), (137, 138, 142, 141), (144, 145, 142, 141), (75, 72, 145, 144), (72, 73, 150, 146), (143, 140, 151, 152), (73, 74, 147, 150), (142, 143, 152, 148), (145, 72, 146, 149), (142, 145, 149, 148), (150, 146, 153, 154), (148, 149, 159, 157), (148, 152, 158, 157), (150, 147, 155, 154), (149, 146, 153, 159), (151, 152, 158, 156), (157, 159, 166, 164), (157, 158, 165, 164), (154, 155, 162, 161), (159, 153, 160, 166), (156, 158, 165, 163), (154, 153, 160, 161), (161, 162, 163, 165, 164, 166, 160)])
me_plane_003.polygons.foreach_set('material_index', [0, 0, 0, 0, 0, 0, 0, 0, 0, 0, 0, 0, 0, 0, 0, 0, 0, 0, 0, 0, 0, 0, 0, 0, 0, 0, 0, 0, 0, 0, 0, 0, 0, 0, 0, 0, 0, 0, 0, 0, 0, 0, 0, 0, 0, 0, 0, 0, 0, 0, 0, 0, 0, 0, 0, 0, 0, 0, 0, 0, 0, 0, 0, 0, 0, 0, 0, 0, 0, 0, 0, 0, 0, 0, 0, 0, 0, 0, 0, 0, 0, 0, 0, 0, 0, 0, 0, 0, 0, 0, 0, 0, 0, 0, 0, 0, 0, 0, 0, 0, 0, 0, 0, 0, 0, 0, 0, 0, 0, 0, 0, 0, 0, 0, 0, 0, 0, 0, 0, 0, 0, 0, 1])
_uv = me_plane_003.uv_layers.new(name='UVMap')
_uv.uv.foreach_set('vector', [2.313, -0.5573, 2.321, -0.1782, 1.872, -0.1766, 1.879, -0.5537, 2.313, -0.5573, 2.321, -0.1782, 2.634, -0.189, 2.621, -0.5683, 1.879, -0.5537, 1.872, -0.1766, 1.488, -0.1886, 1.503, -0.5686, 0.742, -0.6113, 0.7213, -0.2282, 0.3381, -0.2487, 0.3582, -0.6321, 1.124, -0.5895, 1.104, -0.2075, 0.7213, -0.2282, 0.742, -0.6113, 1.147, -0.9711, 1.124, -0.5895, 0.742, -0.6113, 0.7638, -0.9959, 1.885, -0.9147, 1.524, -0.9456, 1.558, -1.315, 1.938, -1.276, 1.176, -1.363, 1.147, -0.9711, 0.7638, -0.9959, 0.7912, -1.434, 2.3, -0.9213, 2.602, -0.9499, 2.685, -1.322, 2.409, -1.287, 0.7912, -1.434, 0.7638, -0.9959, 0.3788, -1.017, 0.4002, -1.412, 2.313, -0.5573, 2.621, -0.5683, 2.602, -0.9499, 2.3, -0.9213, 1.879, -0.5537, 1.503, -0.5686, 1.524, -0.9456, 1.885, -0.9147, 1.558, -1.315, 1.524, -0.9456, 1.147, -0.9711, 1.176, -1.363, 1.524, -0.9456, 1.503, -0.5686, 1.124, -0.5895, 1.147, -0.9711, 0.7638, -0.9959, 0.742, -0.6113, 0.3582, -0.6321, 0.3788, -1.017, 2.313, -0.5573, 1.879, -0.5537, 1.885, -0.9147, 2.3, -0.9213, 1.503, -0.5686, 1.488, -0.1886, 1.104, -0.2075, 1.124, -0.5895, 2.3, -0.9213, 1.885, -0.9147, 1.938, -1.276, 2.409, -1.287, 0.4002, -1.412, 0.3788, -1.017, -0.006311, -1.037, 0.01609, -1.434, 0.3788, -1.017, 0.3582, -0.6321, -0.02626, -0.652, -0.006311, -1.037, 0.3582, -0.6321, 0.3381, -0.2487, -0.04498, -0.2684, -0.02626, -0.652, 2.602, -0.9499, 2.621, -0.5683, 3.006, -0.5921, 2.99, -0.9617, 2.685, -1.322, 2.602, -0.9499, 2.99, -0.9617, 3.082, -1.318, 2.621, -0.5683, 2.634, -0.189, 3.025, -0.2149, 3.006, -0.5921, 2.99, -0.9617, 3.006, -0.5921, 3.462, -0.6183, 3.436, -0.9882, 3.006, -0.5921, 3.025, -0.2149, 3.487, -0.2427, 3.462, -0.6183, 3.082, -1.318, 2.99, -0.9617, 3.436, -0.9882, 3.547, -1.339, 3.462, -0.6183, 3.487, -0.2427, 3.939, -0.2748, 3.912, -0.6513, 3.436, -0.9882, 3.462, -0.6183, 3.912, -0.6513, 3.883, -1.028, 3.547, -1.339, 3.436, -0.9882, 3.883, -1.028, 4.002, -1.383, -2.008, -1.423, -2.11, -1.045, -2.543, -1.054, -2.426, -1.456, -2.11, -1.045, -2.097, -0.6626, -2.517, -0.643, -2.543, -1.054, -2.097, -0.6626, -2.078, -0.2757, -2.49, -0.2537, -2.517, -0.643, -0.02626, -0.652, -0.04498, -0.2684, -0.4278, -0.2861, -0.412, -0.6706, -0.412, -0.6706, -0.4278, -0.2861, -0.8102, -0.2994, -0.8008, -0.6863, -0.8008, -0.6863, -0.8102, -0.2994, -1.193, -0.3035, -1.193, -0.6948, -1.193, -0.6948, -1.193, -0.3035, -1.666, -0.2921, -1.679, -0.6821, -1.679, -0.6821, -1.666, -0.2921, -2.078, -0.2757, -2.097, -0.6626, -0.006311, -1.037, -0.02626, -0.652, -0.412, -0.6706, -0.3933, -1.058, -0.3933, -1.058, -0.412, -0.6706, -0.8008, -0.6863, -0.7856, -1.078, -0.7856, -1.078, -0.8008, -0.6863, -1.193, -0.6948, -1.196, -1.106, -1.196, -1.106, -1.193, -0.6948, -1.679, -0.6821, -1.699, -1.081, -1.699, -1.081, -1.679, -0.6821, -2.097, -0.6626, -2.11, -1.045, 0.01609, -1.434, -0.006311, -1.037, -0.3933, -1.058, -0.3689, -1.457, -0.3689, -1.457, -0.3933, -1.058, -0.7856, -1.078, -0.7553, -1.483, -0.7553, -1.483, -0.7856, -1.078, -1.196, -1.106, -1.143, -1.518, -1.143, -1.518, -1.196, -1.106, -1.699, -1.081, -1.606, -1.47, -1.606, -1.47, -1.699, -1.081, -2.11, -1.045, -2.008, -1.423, -2.426, -1.456, -2.543, -1.054, -2.938, -1.016, -3.024, -1.395, -2.543, -1.054, -2.517, -0.643, -2.891, -0.6188, -2.938, -1.016, -2.517, -0.643, -2.49, -0.2537, -2.851, -0.2249, -2.891, -0.6188, -3.024, -1.395, -2.938, -1.016, -3.396, -0.9344, -3.46, -1.3, -2.938, -1.016, -2.891, -0.6188, -3.262, -0.5731, -3.396, -0.9344, -2.891, -0.6188, -2.851, -0.2249, -3.299, -0.1766, -3.262, -0.5731, 1.26, 0.6686, 1.243, 1.051, 1.625, 1.068, 1.642, 0.6857, 1.26, 0.6686, 1.243, 1.051, 0.8612, 1.034, 0.8769, 0.6521, 1.642, 0.6857, 1.625, 1.068, 2.007, 1.085, 2.024, 0.7031, 2.786, 0.7359, 2.773, 1.118, 3.158, 1.127, 3.161, 0.7488, 2.406, 0.72, 2.39, 1.102, 2.773, 1.118, 2.786, 0.7359, 2.423, 0.3389, 2.406, 0.72, 2.786, 0.7359, 2.803, 0.3567, 1.66, 0.3034, 2.042, 0.3213, 2.06, -0.05451, 1.678, -0.07288, 2.444, -0.05283, 2.423, 0.3389, 2.803, 0.3567, 2.832, -0.07315, 1.277, 0.2855, 0.8933, 0.2688, 0.9104, -0.1089, 1.295, -0.1089, 2.832, -0.07315, 2.803, 0.3567, 3.173, 0.3781, 3.21, 0.001134, 1.26, 0.6686, 0.8769, 0.6521, 0.8933, 0.2688, 1.277, 0.2855, 1.642, 0.6857, 2.024, 0.7031, 2.042, 0.3213, 1.66, 0.3034, 2.06, -0.05451, 2.042, 0.3213, 2.423, 0.3389, 2.444, -0.05283, 2.042, 0.3213, 2.024, 0.7031, 2.406, 0.72, 2.423, 0.3389, 2.803, 0.3567, 2.786, 0.7359, 3.161, 0.7488, 3.173, 0.3781, 1.26, 0.6686, 1.642, 0.6857, 1.66, 0.3034, 1.277, 0.2855, 2.024, 0.7031, 2.007, 1.085, 2.39, 1.102, 2.406, 0.72, 1.277, 0.2855, 1.66, 0.3034, 1.678, -0.07288, 1.295, -0.1089, 3.21, 0.001134, 3.173, 0.3781, 3.516, 0.4074, 3.582, 0.04614, 3.173, 0.3781, 3.161, 0.7488, 3.532, 0.7506, 3.516, 0.4074, 3.161, 0.7488, 3.158, 1.127, 3.542, 1.122, 3.532, 0.7506, 3.582, 0.04614, 3.516, 0.4074, 3.902, 0.3518, 4.002, -0.03737, 3.516, 0.4074, 3.532, 0.7506, 3.933, 0.7252, 3.902, 0.3518, 3.532, 0.7506, 3.542, 1.122, 3.953, 1.1, 3.933, 0.7252, -1.112, 0.6306, -1.097, 1.018, -1.473, 1.036, -1.497, 0.646, -1.122, 0.242, -1.112, 0.6306, -1.497, 0.646, -1.522, 0.2386, -1.047, -0.1306, -1.122, 0.242, -1.522, 0.2386, -1.427, -0.1472, 0.9104, -0.1089, 0.8933, 0.2688, 0.5088, 0.2522, 0.5273, -0.1271, 0.5273, -0.1271, 0.5088, 0.2522, 0.1207, 0.2353, 0.1431, -0.1476, 0.1431, -0.1476, 0.1207, 0.2353, -0.2795, 0.2141, -0.2425, -0.1748, -0.2425, -0.1748, -0.2795, 0.2141, -0.7305, 0.2237, -0.6672, -0.1531, -0.6672, -0.1531, -0.7305, 0.2237, -1.122, 0.242, -1.047, -0.1306, 0.8933, 0.2688, 0.8769, 0.6521, 0.4932, 0.6366, 0.5088, 0.2522, 0.5088, 0.2522, 0.4932, 0.6366, 0.1075, 0.6231, 0.1207, 0.2353, 0.1207, 0.2353, 0.1075, 0.6231, -0.281, 0.6147, -0.2795, 0.2141, -0.2795, 0.2141, -0.281, 0.6147, -0.72, 0.6192, -0.7305, 0.2237, -0.7305, 0.2237, -0.72, 0.6192, -1.112, 0.6306, -1.122, 0.242, 0.8769, 0.6521, 0.8612, 1.034, 0.4796, 1.019, 0.4932, 0.6366, 0.4932, 0.6366, 0.4796, 1.019, 0.09833, 1.007, 0.1075, 0.6231, 0.1075, 0.6231, 0.09833, 1.007, -0.2829, 1.002, -0.281, 0.6147, -0.281, 0.6147, -0.2829, 1.002, -0.7123, 1.007, -0.72, 0.6192, -0.72, 0.6192, -0.7123, 1.007, -1.097, 1.018, -1.112, 0.6306, -1.497, 0.646, -1.473, 1.036, -1.876, 1.069, -1.911, 0.6791, -1.522, 0.2386, -1.497, 0.646, -1.911, 0.6791, -1.953, 0.2772, -1.427, -0.1472, -1.522, 0.2386, -1.953, 0.2772, -2.033, -0.102, -1.911, 0.6791, -1.876, 1.069, -2.453, 1.127, -2.376, 0.7301, -1.953, 0.2772, -1.911, 0.6791, -2.376, 0.7301, -2.54, 0.3656, -2.033, -0.102, -1.953, 0.2772, -2.54, 0.3656, -2.6, -0.004539, 1.209, 2.053, 1.201, 2.411, 0.8152, 2.518, 0.813, 2.14, 1.604, 2.14, 1.584, 2.518, 1.201, 2.411, 1.209, 2.053, 1.162, 0.1626, 1.163, -0.2282, 0.7755, -0.235, 0.7794, 0.1693, 1.16, 1.332, 1.163, 1.721, 0.7902, 1.724, 0.7862, 1.335, 1.163, -0.2282, 1.157, -0.6254, 0.7776, -0.6238, 0.7755, -0.235, 1.157, 0.9407, 1.16, 1.332, 0.7862, 1.335, 0.7758, 0.935, 1.154, 0.5519, 1.162, 0.1626, 0.7794, 0.1693, 0.7744, 0.5504, 1.157, 0.9407, 1.154, 0.5519, 0.7744, 0.5504, 0.7758, 0.935, 0.7755, -0.235, 0.7794, 0.1693, 0.3679, 0.2013, 0.3805, -0.2297, 0.7758, 0.935, 0.7744, 0.5504, 0.3758, 0.5488, 0.3915, 0.9554, 0.7758, 0.935, 0.7862, 1.335, 0.4077, 1.383, 0.3915, 0.9554, 0.7755, -0.235, 0.7776, -0.6238, 0.3967, -0.6301, 0.3805, -0.2297, 0.7744, 0.5504, 0.7794, 0.1693, 0.3679, 0.2013, 0.3758, 0.5488, 0.7902, 1.724, 0.7862, 1.335, 0.4077, 1.383, 0.4195, 1.731, 0.3915, 0.9554, 0.3758, 0.5488, -0.02493, 0.5761, 0.01424, 0.9745, 0.3915, 0.9554, 0.4077, 1.383, 0.02835, 1.363, 0.01424, 0.9745, 0.3805, -0.2297, 0.3967, -0.6301, 0.01913, -0.6474, 0.001046, -0.2526, 0.3758, 0.5488, 0.3679, 0.2013, -0.05573, 0.1476, -0.02493, 0.5761, 0.4195, 1.731, 0.4077, 1.383, 0.02835, 1.363, 0.05005, 1.748, 0.3805, -0.2297, 0.3679, 0.2013, -0.05573, 0.1476, 0.001046, -0.2526, 1.604, 1.657, 1.525, 2.051, 0.7581, 2.051, 0.6427, 1.667, 0.7581, 1.282, 1.143, 1.128, 1.566, 1.244])
me_plane_003.materials.append(mat_cliff)
me_plane_003.materials.append(mat_black)
me_plane_003.use_remesh_fix_poles = True
me_plane_003.use_remesh_preserve_attributes = False
me_plane_003.use_mirror_vertex_groups = False
me_plane_003.update()
me_plane_004 = bpy.data.meshes.new('Plane.004')
me_plane_004.from_pydata([(-6.0, -2.0, -1.5), (14.0, -2.0, -1.5), (-6.0, -2.0, 8.0), (14.0, -2.0, 8.0), (4.0, -2.0, -1.5), (4.0, -2.0, 8.0)], [], [(4, 1, 3, 5), (0, 4, 5, 2)])
_uv = me_plane_004.uv_layers.new(name='UVMap')
_uv.uv.foreach_set('vector', [0.5, 0.001385, 1.375, 0.001385, 1.375, 0.9974, 0.5, 0.9974, -0.3749, 0.001385, 0.5, 0.001385, 0.5, 0.9974, -0.3749, 0.9974])
me_plane_004.materials.append(mat_fence)
me_plane_004.use_remesh_fix_poles = True
me_plane_004.use_remesh_preserve_attributes = False
me_plane_004.use_mirror_vertex_groups = False
me_plane_004.update()
me_cube = bpy.data.meshes.new('Cube')
me_cube.from_pydata([(-80.0, -9.0, -1.0), (-80.0, -9.0, 59.0), (-40.0, 31.0, -1.0), (-40.0, 31.0, 59.0), (-20.0, -9.0, -1.0), (-20.0, -9.0, 59.0), (-20.0, 31.0, -1.0), (-20.0, 31.0, 59.0)], [], [(2, 3, 7, 6), (6, 7, 5, 4), (4, 5, 1, 0)])
_uv = me_cube.uv_layers.new(name='UVMap')
_uv.uv.foreach_set('vector', [0.991, 0.01903, 0.991, 0.5347, 0.8379, 0.5347, 0.8379, 0.01903, 0.8379, 0.01903, 0.8379, 0.5347, 0.5042, 0.5347, 0.5042, 0.01903, 0.5042, 0.01903, 0.5042, 0.5347, 0.01731, 0.5347, 0.01731, 0.01903])
me_cube.materials.append(mat_apartment_03)
me_cube.use_remesh_fix_poles = True
me_cube.use_remesh_preserve_attributes = False
me_cube.use_mirror_vertex_groups = False
me_cube.update()
me_cube_006 = bpy.data.meshes.new('Cube.006')
me_cube_006.from_pydata([(-29.0, -1.0, 0.5), (-29.0, -1.0, 50.0), (-29.0, 109.0, 0.5), (-29.0, 109.0, 50.0), (62.0, 109.0, 0.5), (62.0, 109.0, 50.0)], [], [(1, 3, 2, 0), (2, 3, 5, 4)])
_uv = me_cube_006.uv_layers.new(name='UVMap')
_uv.uv.foreach_set('vector', [0.2955, 0.955, 0.7653, 0.9566, 0.7653, 0.1519, 0.2955, 0.1519, 0.7653, 0.1519, 0.7653, 0.9566, 0.2983, 0.9566, 0.2983, 0.1519])
me_cube_006.materials.append(mat_apartment_02)
me_cube_006.use_remesh_fix_poles = True
me_cube_006.use_remesh_preserve_attributes = False
me_cube_006.use_mirror_vertex_groups = False
me_cube_006.update()
me_plane_002 = bpy.data.meshes.new('Plane.002')
me_plane_002.from_pydata([(0.0, -2.0, -1.5), (20.0, -2.0, -1.5), (0.0, -2.0, 8.0), (20.0, -2.0, 8.0), (10.0, -2.0, -1.5), (10.0, -2.0, 8.0), (-10.0, -2.0, -1.5), (-10.0, -2.0, 8.0), (-20.0, -2.0, -1.5), (-20.0, -2.0, 8.0)], [], [(4, 1, 3, 5), (0, 4, 5, 2), (0, 2, 7, 6), (6, 7, 9, 8)])
_uv = me_plane_002.uv_layers.new(name='UVMap')
_uv.uv.foreach_set('vector', [0.5, 0.001385, 1.375, 0.001385, 1.375, 0.9974, 0.5, 0.9974, -0.3749, 0.001385, 0.5, 0.001385, 0.5, 0.9974, -0.3749, 0.9974, 0.8596, 9.274e-05, 0.8596, 0.9999, 9.278e-05, 0.9999, 9.258e-05, 9.28e-05, 0.8596, 9.274e-05, 0.8596, 0.9999, 9.288e-05, 0.9999, 9.278e-05, 9.274e-05])
me_plane_002.materials.append(mat_fence)
me_plane_002.use_remesh_fix_poles = True
me_plane_002.use_remesh_preserve_attributes = False
me_plane_002.use_mirror_vertex_groups = False
me_plane_002.update()
me_cube_008 = bpy.data.meshes.new('Cube.008')
me_cube_008.from_pydata([(-180.0, -9.0, -1.0), (-180.0, -9.0, 119.0), (-180.0, 51.0, -1.0), (-180.0, 51.0, 119.0), (-20.0, -9.0, -1.0), (-20.0, -9.0, 119.0), (-20.0, 51.0, -1.0), (-20.0, 51.0, 119.0), (-180.0, -9.0, 12.0), (-180.0, 51.0, 12.0), (-20.0, 51.0, 12.0), (-20.0, -9.0, 12.0), (-126.7, -9.0, -1.0), (-73.33, -9.0, -1.0), (-20.0, 25.0, 12.0), (-20.0, 17.0, 12.0), (-20.0, 25.0, 10.0), (-20.0, 17.0, 10.0), (-20.0, 15.0, 12.0), (-20.0, 15.0, -1.0), (-20.0, 27.0, -1.0), (-20.0, 27.0, 12.0), (-22.0, 17.0, 0.0), (-22.0, 25.0, 0.0), (-22.0, 25.0, 10.0), (-22.0, 17.0, 10.0), (-22.0, 25.0, 12.0), (-22.0, 17.0, 12.0), (-70.0, 25.0, 12.0), (-70.0, 17.0, 12.0), (-22.0, 31.0, 0.0), (-22.0, 31.0, 10.0), (-22.0, 11.0, 0.0), (-22.0, 11.0, 10.0), (-22.0, 31.0, 12.0), (-22.0, 11.0, 12.0), (-70.0, 17.0, 0.0), (-70.0, 25.0, 0.0), (-70.0, 31.0, 0.0), (-70.0, 11.0, 0.0), (-20.0, 17.0, 0.0), (-20.0, 25.0, 0.0), (-70.0, 17.0, 10.0), (-70.0, 25.0, 10.0), (-70.0, 31.0, 10.0), (-70.0, 11.0, 10.0), (-70.0, 31.0, 12.0), (-70.0, 11.0, 12.0)], [], [(8, 1, 3, 9), (9, 3, 7, 10), (10, 7, 5, 11, 18, 15, 14, 21), (11, 5, 1, 8), (4, 11, 8, 0, 12, 13), (19, 18, 11, 4), (2, 9, 10, 6), (0, 8, 9, 2), (20, 21, 14, 16, 41), (16, 14, 15, 17), (40, 17, 15, 18, 19), (6, 10, 21, 20), (16, 17, 25, 24), (17, 40, 22, 25), (41, 16, 24, 23), (24, 25, 27, 26), (26, 27, 29, 28), (23, 24, 31, 30), (25, 22, 32, 33), (33, 32, 39, 45), (30, 31, 44, 38), (33, 45, 47, 35), (25, 33, 35, 27), (31, 24, 26, 34), (44, 31, 34, 46), (28, 46, 34, 26), (27, 35, 47, 29), (23, 30, 38, 37), (32, 22, 36, 39), (22, 23, 37, 36), (23, 22, 40, 41), (36, 37, 43, 42), (37, 38, 44, 43), (39, 36, 42, 45), (42, 43, 28, 29), (43, 44, 46, 28), (45, 42, 29, 47)])
me_cube_008.polygons.foreach_set('material_index', [0, 0, 0, 0, 0, 0, 0, 0, 0, 0, 0, 0, 0, 0, 0, 1, 0, 1, 1, 1, 1, 1, 1, 1, 1, 0, 0, 0, 0, 0, 0, 1, 1, 1, 1, 1, 1])
_k = set([(0, 8), (1, 8)])
me_cube_008.attributes.new('sharp_edge', 'BOOLEAN', 'EDGE').data.foreach_set('value', [ (min(e.vertices), max(e.vertices)) in _k for e in me_cube_008.edges])
_uv = me_cube_008.uv_layers.new(name='UVMap')
_uv.uv.foreach_set('vector', [1.964, 0.195, 1.964, 1.041, 1.471, 1.041, 1.471, 0.195, 1.471, 0.195, 1.471, 1.041, 0.1648, 1.041, 0.1648, 0.195, 0.6664, 0.1387, 0.6664, 1.058, 0.1665, 1.058, 0.1665, 0.1387, 0.3665, 0.1387, 0.3831, 0.1387, 0.4498, 0.1387, 0.4665, 0.1387, -0.3347, 0.195, -0.3347, 1.041, -1.648, 1.041, -1.648, 0.195, -0.3347, 0.02571, -0.3347, 0.195, -1.648, 0.195, -1.648, 0.02571, -1.21, 0.02571, -0.7724, 0.02571, 0.3665, 0.02702, 0.3665, 0.1387, 0.1665, 0.1387, 0.1665, 0.02702, 1.471, 0.02571, 1.471, 0.195, 0.1648, 0.195, 0.1648, 0.02571, 1.964, 0.02571, 1.964, 0.195, 1.471, 0.195, 1.471, 0.02571, 0.1735, 0.4623, 0.1735, 0.5281, 0.1637, 0.5281, 0.1637, 0.518, 0.1637, 0.4674, 0.1598, 0.6668, 0.1763, 0.6668, 0.1763, 0.7496, 0.1598, 0.7496, 0.1763, 0.4497, 0.1763, 0.5127, 0.1763, 0.5253, 0.1641, 0.5253, 0.1641, 0.4434, 0.6664, 0.02702, 0.6664, 0.1387, 0.4665, 0.1387, 0.4665, 0.02702, 0.3445, 0.8623, 0.178, 0.8623, 0.178, 0.8623, 0.3445, 0.8623, 0.1939, 0.15, 0.1939, 6.974e-05, 0.1939, 6.974e-05, 0.1939, 0.15, 0.3095, 6.983e-05, 0.3095, 0.15, 0.3095, 0.15, 0.3095, 6.983e-05, 0.3927, 0.8177, 0.5465, 0.8177, 0.5465, 0.9799, 0.3927, 0.9799, 0.1003, 0.4756, 0.1003, 0.4756, 0.1003, 0.4756, 0.1003, 0.4756, 0.3927, 0.00635, 0.3927, 0.8177, 0.2774, 0.8177, 0.2774, 0.00635, 0.5465, 0.8177, 0.5465, 0.006351, 0.6619, 0.006351, 0.6619, 0.8177, 0.02519, 0.8177, 0.02519, 0.006351, 1.585, 0.006354, 1.585, 0.8177, 0.9628, 0.00635, 0.9628, 0.8177, -0.6455, 0.8177, -0.6455, 0.006348, 0.02519, 0.8177, 1.585, 0.8177, 1.585, 0.9799, 0.02519, 0.9799, 0.5465, 0.8177, 0.6619, 0.8177, 0.6619, 0.9799, 0.5465, 0.9799, 0.2774, 0.8177, 0.3927, 0.8177, 0.3927, 0.9799, 0.2774, 0.9799, -0.6455, 0.8177, 0.9628, 0.8177, 0.9628, 0.9799, -0.6455, 0.9799, 0.1003, 0.4756, 0.1003, 0.4756, 0.1003, 0.4756, 0.1003, 0.4756, 0.1003, 0.4756, 0.1003, 0.4756, 0.1003, 0.4756, 0.1003, 0.4756, 0.1512, 0.4551, 0.1523, 0.4551, 0.1523, 0.4639, 0.1512, 0.4639, 0.1487, 0.4551, 0.1498, 0.4551, 0.1498, 0.4639, 0.1487, 0.4639, 0.1498, 0.4551, 0.1512, 0.4551, 0.1512, 0.4639, 0.1498, 0.4639, 0.1512, 0.4551, 0.1498, 0.4551, 0.1498, 0.4547, 0.1512, 0.4547, -0.01211, 0.01198, 0.2998, 0.01198, 0.2998, 0.8253, -0.01211, 0.8253, 0.2998, 0.01198, 0.5338, 0.01198, 0.5338, 0.8253, 0.2998, 0.8253, -0.2461, 0.01198, -0.01211, 0.01198, -0.01211, 0.8253, -0.2461, 0.8253, -0.01211, 0.8253, 0.2998, 0.8253, 0.2998, 0.988, -0.01211, 0.988, 0.2998, 0.8253, 0.5338, 0.8253, 0.5338, 0.988, 0.2998, 0.988, -0.2461, 0.8253, -0.01211, 0.8253, -0.01211, 0.988, -0.2461, 0.988])
me_cube_008.materials.append(mat_apartment_03)
me_cube_008.materials.append(mat_plaster_wall)
me_cube_008.use_remesh_fix_poles = True
me_cube_008.use_remesh_preserve_attributes = False
me_cube_008.use_mirror_vertex_groups = False
me_cube_008.update()
me_cube_009 = bpy.data.meshes.new('Cube.009')
me_cube_009.from_pydata([(-110.0, -9.0, -1.0), (-110.0, -9.0, 39.0), (-110.0, 31.0, -1.0), (-110.0, 31.0, 39.0), (-20.0, -9.0, -1.0), (-20.0, -9.0, 39.0), (-20.0, 31.0, -1.0), (-20.0, 31.0, 39.0), (-40.0, -9.0, -1.0), (-40.0, -9.0, 39.0)], [], [(0, 1, 3, 2), (2, 3, 7, 6), (6, 7, 5, 4), (9, 8, 4, 5)])
_uv = me_cube_009.uv_layers.new(name='UVMap')
_uv.uv.foreach_set('vector', [0.7269, 0.4224, 0.7269, 0.9124, 0.2971, 0.9124, 0.2971, 0.4224, 0.9459, 0.417, 0.9459, 0.907, 0.2992, 0.907, 0.2992, 0.417, 0.3066, 0.39, 0.3066, 0.9487, 0.1001, 0.9487, 0.1001, 0.39, 0.01666, 0.9393, 0.01666, 0.4009, 0.1152, 0.4009, 0.1152, 0.9393])
me_cube_009.materials.append(mat_apartment_02)
me_cube_009.use_remesh_fix_poles = True
me_cube_009.use_remesh_preserve_attributes = False
me_cube_009.use_mirror_vertex_groups = False
me_cube_009.update()
me_cube_010 = bpy.data.meshes.new('Cube.010')
me_cube_010.from_pydata([(-180.0, -9.0, -1.0), (-180.0, -9.0, 119.0), (-180.0, 51.0, -1.0), (-180.0, 51.0, 119.0), (-20.0, -9.0, -1.0), (-20.0, -9.0, 119.0), (-20.0, 51.0, -1.0), (-20.0, 51.0, 119.0)], [], [(0, 1, 3, 2), (2, 3, 7, 6), (4, 5, 1, 0)])
_uv = me_cube_010.uv_layers.new(name='UVMap')
_uv.uv.foreach_set('vector', [0.4993, 0.02983, 0.4993, 1.027, 0.000995, 1.027, 0.0009949, 0.02983, 0.008129, 0.02983, 0.008129, 1.027, -1.341, 1.027, -1.341, 0.02983, 1.843, 0.02983, 1.843, 1.027, 0.4993, 1.027, 0.4993, 0.02983])
me_cube_010.materials.append(mat_apartment_03)
me_cube_010.use_remesh_fix_poles = True
me_cube_010.use_remesh_preserve_attributes = False
me_cube_010.use_mirror_vertex_groups = False
me_cube_010.update()
me_cube_011 = bpy.data.meshes.new('Cube.011')
me_cube_011.from_pydata([(-180.0, -9.0, -1.0), (-180.0, -9.0, 99.0), (-180.0, 51.0, -1.0), (-180.0, 51.0, 99.0), (-20.0, -9.0, -1.0), (-20.0, -9.0, 99.0), (-20.0, 51.0, -1.0), (-20.0, 51.0, 99.0)], [], [(2, 3, 7, 6), (6, 7, 5, 4), (4, 5, 1, 0)])
_uv = me_cube_011.uv_layers.new(name='UVMap')
_uv.uv.foreach_set('vector', [1.334, 0.1069, 1.334, 0.8096, 0.1701, 0.8096, 0.1701, 0.1069, 0.1701, 0.1069, 0.1701, 0.8096, -0.1615, 0.8096, -0.1615, 0.1069, -0.1615, 0.1069, -0.1615, 0.8096, -1.224, 0.8096, -1.224, 0.1069])
me_cube_011.materials.append(mat_apartment_03)
me_cube_011.use_remesh_fix_poles = True
me_cube_011.use_remesh_preserve_attributes = False
me_cube_011.use_mirror_vertex_groups = False
me_cube_011.update()
me_cube_012 = bpy.data.meshes.new('Cube.012')
me_cube_012.from_pydata([(-86.0, 0.0, 29.0), (-86.0, 0.0, 59.0), (-86.0, 40.0, 29.0), (-86.0, 40.0, 59.0), (-26.0, 0.0, 29.0), (-26.0, 0.0, 59.0), (-26.0, 40.0, 29.0), (-26.0, 40.0, 59.0)], [], [(2, 3, 7, 6), (4, 5, 1, 0), (2, 6, 4, 0)])
_uv = me_cube_012.uv_layers.new(name='UVMap')
_uv.uv.foreach_set('vector', [7.752e-05, 0.3, 7.746e-05, 7.766e-05, 0.4987, 7.737e-05, 0.4987, 0.3, 0.4987, 0.7, 0.4987, 0.9999, 7.752e-05, 0.9999, 7.758e-05, 0.7, 7.752e-05, 0.6133, 0.4987, 0.6133, 0.4987, 0.6354, 7.758e-05, 0.6354])
me_cube_012.materials.append(mat_apartment_03)
me_cube_012.use_remesh_fix_poles = True
me_cube_012.use_remesh_preserve_attributes = False
me_cube_012.use_mirror_vertex_groups = False
me_cube_012.update()
me_cube_014 = bpy.data.meshes.new('Cube.014')
me_cube_014.from_pydata([(-7.0, -10.0, 3.0), (-7.0, -10.0, 5.0), (-7.0, 6.0, 3.0), (-7.0, 6.0, 5.0), (1.0, -10.0, 3.0), (1.0, -10.0, 5.0), (1.0, 6.0, 3.0), (1.0, 6.0, 5.0)], [], [(2, 3, 7, 6), (6, 7, 5, 4), (4, 5, 1, 0), (2, 6, 4, 0)])
_uv = me_cube_014.uv_layers.new(name='UVMap')
_uv.uv.foreach_set('vector', [0.375, 0.25, 0.625, 0.25, 0.625, 0.5, 0.375, 0.5, 0.375, 0.5, 0.625, 0.5, 0.625, 0.75, 0.375, 0.75, 0.375, 0.75, 0.625, 0.75, 0.625, 1.0, 0.375, 1.0, 0.125, 0.5, 0.375, 0.5, 0.375, 0.75, 0.125, 0.75])
me_cube_014.use_remesh_fix_poles = True
me_cube_014.use_remesh_preserve_attributes = False
me_cube_014.use_mirror_vertex_groups = False
me_cube_014.update()
me_cube_004 = bpy.data.meshes.new('Cube.004')
me_cube_004.from_pydata([(-29.0, 20.0, 27.12), (-29.0, 20.0, 77.08), (-29.0, 130.0, 27.0), (-29.0, 130.0, 76.96), (-29.0, 20.0, -2.917), (-29.0, 130.0, -3.042)], [], [(1, 3, 2, 0), (0, 2, 5, 4)])
_uv = me_cube_004.uv_layers.new(name='UVMap')
_uv.uv.foreach_set('vector', [0.2955, 0.955, 0.7653, 0.9566, 0.7653, 0.1519, 0.2955, 0.1519, 0.781, 0.6508, 0.3094, 0.6505, 0.3094, 0.2869, 0.7809, 0.2871])
me_cube_004.materials.append(mat_apartment_02)
me_cube_004.use_remesh_fix_poles = True
me_cube_004.use_remesh_preserve_attributes = False
me_cube_004.use_mirror_vertex_groups = False
me_cube_004.update()
me_cube_005 = bpy.data.meshes.new('Cube.005')
me_cube_005.from_pydata([(-22.57, -3.0, -1.0), (-22.57, -3.0, 11.0), (-22.57, 7.0, -1.0), (-22.57, 7.0, 11.0), (-2.565, -3.0, -1.0), (-2.565, 7.0, -1.0), (-22.57, 7.0, 16.0), (-2.565, 7.0, 11.0)], [], [(0, 1, 3, 2), (2, 3, 5), (5, 3, 1, 4), (3, 5, 7, 6)])
me_cube_005.polygons.foreach_set('material_index', [1, 1, 0, 1])
_uv = me_cube_005.uv_layers.new(name='UVMap')
_uv.uv.foreach_set('vector', [0.9422, 0.03828, 0.9422, 0.6901, 0.6818, 0.6901, 0.6818, 0.03828, 0.6818, 0.03828, 0.6818, 0.6901, 0.161, 0.03829, 0.002206, 2.193, 0.002206, -0.03142, 0.9978, -0.03142, 0.9978, 2.193, 0.6818, 0.6901, 0.161, 0.03829, 0.161, 0.9617, 0.6818, 0.9617])
me_cube_005.materials.append(mat_stairs)
me_cube_005.materials.append(mat_plaster_wall)
me_cube_005.use_remesh_fix_poles = True
me_cube_005.use_remesh_preserve_attributes = False
me_cube_005.use_mirror_vertex_groups = False
me_cube_005.update()

# ---- objects
ob_road_col = bpy.data.objects.new('road-col', me_cube_001)
ob_grass_left_col = bpy.data.objects.new('grass-left-col', me_plane)
ob_grass_right_col = bpy.data.objects.new('grass-right-col', me_plane_001)
ob_building02_col = bpy.data.objects.new('building02-col', me_cube_002)
ob_building01_col = bpy.data.objects.new('building01-col', me_cube_003)
ob_cliffs_col = bpy.data.objects.new('cliffs-col', me_plane_003)
ob_fence_col = bpy.data.objects.new('fence-col', me_plane_004)
ob_building03_col = bpy.data.objects.new('building03-col', me_cube)
ob_building04_col = bpy.data.objects.new('building04-col', me_cube_006)
ob_fence_col_001 = bpy.data.objects.new('fence-col.001', me_plane_002)
ob_cube_001_col = bpy.data.objects.new('Cube.001-col', me_cube_008)
ob_building06_col = bpy.data.objects.new('building06-col', me_cube_009)
ob_building07_col = bpy.data.objects.new('building07-col', me_cube_010)
ob_building08_col = bpy.data.objects.new('building08-col', me_cube_011)
ob_building_07_08_col = bpy.data.objects.new('building-07-08-col', me_cube_012)
ob_cube_006 = bpy.data.objects.new('Cube.006', me_cube_014)
ob_building05_col = bpy.data.objects.new('building05-col', me_cube_004)
ob_stairs_col = bpy.data.objects.new('stairs-col', me_cube_005)

# ---- transforms, parenting, visibility, modifiers, constraints
ob_road_col.location = (-1.0, 231.0, -1.0)
ob_road_col.lineart.crease_threshold = 0.0
ob_grass_left_col.location = (-21.0, 41.0, 0.0)
ob_grass_left_col.lineart.crease_threshold = 0.0
ob_grass_right_col.location = (49.0, 41.0, 0.0)
ob_grass_right_col.lineart.crease_threshold = 0.0
ob_building02_col.location = (-21.0, 71.0, 0.0)
ob_building02_col.lineart.crease_threshold = 0.0
ob_building01_col.location = (49.0, 71.0, 0.0)
ob_building01_col.lineart.crease_threshold = 0.0
ob_cliffs_col.location = (47.0, 52.0, 4.0)
ob_cliffs_col.rotation_euler = (0.0, -0.0, 3.142)
ob_cliffs_col.lineart.crease_threshold = 0.0
ob_fence_col.location = (-22.0, 146.0, 2.0)
ob_fence_col.rotation_euler = (0.0, -0.0, 1.571)
ob_fence_col.lineart.crease_threshold = 0.0
ob_building03_col.location = (0.0, 109.0, 1.0)
ob_building03_col.lineart.crease_threshold = 0.0
ob_building04_col.location = (49.0, 131.0, 0.0)
ob_building04_col.lineart.crease_threshold = 0.0
ob_fence_col_001.location = (68.0, 260.0, 2.0)
ob_fence_col_001.rotation_euler = (0.0, -0.0, 1.571)
ob_fence_col_001.lineart.crease_threshold = 0.0
ob_cube_001_col.location = (-20.0, 149.0, 1.0)
ob_cube_001_col.lineart.crease_threshold = 0.0
ob_building06_col.location = (0.0, 209.0, 1.0)
ob_building06_col.lineart.crease_threshold = 0.0
ob_building07_col.location = (90.0, 289.0, 1.0)
ob_building07_col.lineart.crease_threshold = 0.0
ob_building08_col.location = (-130.0, 289.0, 1.0)
ob_building08_col.lineart.crease_threshold = 0.0
ob_building_07_08_col.location = (-64.0, 290.0, 1.0)
ob_building_07_08_col.lineart.crease_threshold = 0.0
ob_cube_006.location = (-33.0, 172.0, 10.0)
ob_cube_006.lineart.crease_threshold = 0.0
ob_building05_col.location = (140.0, 220.0, 3.0)
ob_building05_col.lineart.crease_threshold = 0.0
ob_stairs_col.location = (-57.43, 163.0, 2.0)
ob_stairs_col.lineart.crease_threshold = 0.0

# ---- collection membership
col_collection.objects.link(ob_road_col)
col_collection.objects.link(ob_grass_left_col)
col_collection.objects.link(ob_grass_right_col)
col_collection.objects.link(ob_building02_col)
col_collection.objects.link(ob_building01_col)
col_collection.objects.link(ob_cliffs_col)
col_collection.objects.link(ob_fence_col)
col_collection.objects.link(ob_building03_col)
col_collection.objects.link(ob_building04_col)
col_collection.objects.link(ob_fence_col_001)
col_collection.objects.link(ob_cube_001_col)
col_collection.objects.link(ob_building06_col)
col_collection.objects.link(ob_building07_col)
col_collection.objects.link(ob_building08_col)
col_collection.objects.link(ob_building_07_08_col)
col_collection.objects.link(ob_cube_006)
col_collection.objects.link(ob_building05_col)
col_collection.objects.link(ob_stairs_col)

# ---- scene / render settings (as saved in the file)
scene.frame_start = 1; scene.frame_end = 250; scene.frame_set(1)
scene.render.engine = 'BLENDER_EEVEE_NEXT'
scene.cycles.use_denoising = False
scene.cycles.samples = 128
scene.cycles.sampling_pattern = 'TABULATED_SOBOL'
scene.cycles.use_adaptive_sampling = False
scene.cycles.use_light_tree = False
scene.view_settings.view_transform = 'Filmic'
bpy.context.view_layer.update()

# ---- added for rendering (the .blend has no active camera and no usable light): camera, sun
cam_auto = bpy.data.cameras.new('AutoCamera')
cam_auto.lens = 50.0
cam_auto.sensor_width = 36.0
cam_auto.clip_end = 10081.5
ob_auto_camera = bpy.data.objects.new('AutoCamera', cam_auto)
scene.collection.objects.link(ob_auto_camera)
ob_auto_camera.location = (474.946, -559.335, 519.057)
ob_auto_camera.rotation_euler = (1.09748, -7.21219e-08, 0.694738)
scene.camera = ob_auto_camera
light_auto_sun = bpy.data.lights.new('AutoSun', 'SUN')
light_auto_sun.energy = 3.0
light_auto_sun.angle = 0.0523599
ob_auto_sun = bpy.data.objects.new('AutoSun', light_auto_sun)
scene.collection.objects.link(ob_auto_sun)
ob_auto_sun.rotation_euler = (0.872665, 0.174533, 0.523599)
bpy.context.view_layer.update()
